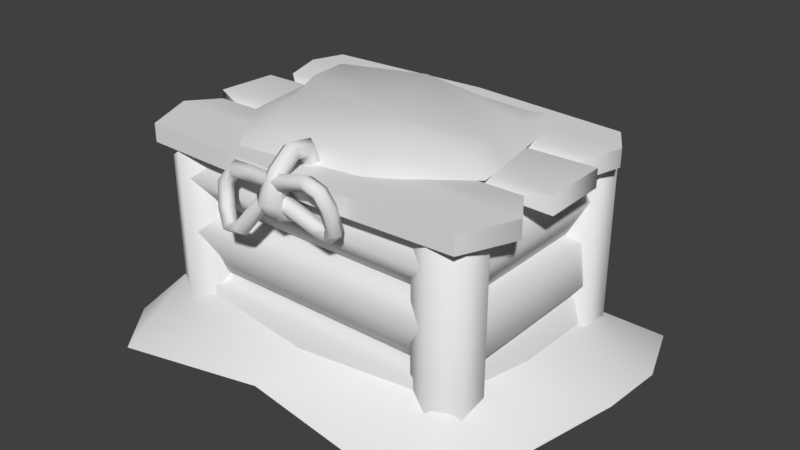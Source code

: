 # Source: tikiChest1.blend  (saved by Blender 2.80.75; exported with 4.5.12 LTS)
import bpy
from mathutils import Matrix  # noqa: F401  (used for matrix-valued properties, if any)

bpy.ops.wm.read_factory_settings(use_empty=True)
scene = bpy.context.scene
scene.name = 'Scene'

# ---- collections
col_collection_1 = bpy.data.collections.new('Collection 1'); scene.collection.children.link(col_collection_1)

# ---- materials (node trees are filled in below, after node groups)
mat_snow = bpy.data.materials.new('snow')
mat_snow.alpha_threshold = 0.0
mat_snow.use_transparent_shadow = False
mat_snow.roughness = 0.5
mat_tikichest0 = bpy.data.materials.new('tikiChest0')
mat_tikichest0.alpha_threshold = 0.0
mat_tikichest0.use_transparent_shadow = False
mat_tikichest0.roughness = 0.5
mat_tikichest0.line_color = (0.0, 0.0, 0.0, 1.0)

# ---- material node trees

# ---- world
world_world = bpy.data.worlds.new('World'); scene.world = world_world
world_world.color = (0.05088, 0.05088, 0.05088)
world_world.use_sun_shadow = False
world_world.sun_shadow_jitter_overblur = 0.0
world_world.cycles.sampling_method = 'MANUAL'

# ---- meshes
me_plane = bpy.data.meshes.new('Plane')
me_plane.from_pydata([(-1.075, -0.4479, 0.0), (-0.885, 1.105, 0.0), (1.053, 0.9997, 0.0), (-0.9846, 0.1577, 0.0), (-0.1601, -0.5522, 0.0), (1.149, 0.3378, 0.0), (-0.09085, 1.155, 0.0), (-1.071, -0.228, 0.0), (0.7311, -0.6772, 0.0), (1.17, 0.6711, 0.0), (-0.3563, 0.9605, 0.0), (-1.025, 0.8626, 0.0), (-0.8551, -0.7226, 0.0), (0.9746, -0.5152, 0.0), (0.4725, 1.002, 0.0), (0.0409, 0.7235, 0.2445), (-0.05591, -0.3474, 0.1638), (-0.8267, 0.2697, 0.1866), (0.7967, 0.1782, 0.1816), (0.7362, -0.3057, 0.2852), (-0.8012, -0.3165, 0.2926), (-0.7646, 0.751, 0.2558), (0.7526, 0.7256, 0.1914), (-0.7053, 0.5503, 1.057), (-0.7249, 0.7053, 1.057), (-0.2126, 0.7999, 1.057), (0.3425, 0.7699, 1.057), (0.5496, 0.6569, 1.057), (0.6291, 0.1982, 1.057), (0.6567, 0.01739, 1.057), (0.3712, -0.2018, 1.057), (0.2466, -0.2727, 1.057), (-0.3649, -0.3661, 1.057), (-0.6251, -0.01778, 1.057), (-0.617, 0.3674, 1.118), (-0.6339, 0.5765, 1.118), (-0.2069, 0.7282, 1.118), (0.3355, 0.6854, 1.083), (0.415, 0.6282, 1.062), (0.4837, 0.2623, 1.111), (0.5755, 0.03893, 1.118), (0.3334, -0.1552, 1.118), (0.2355, -0.2109, 1.118), (-0.292, -0.2388, 1.118), (-0.4715, 0.04411, 1.118), (-0.007114, 0.2138, 1.118), (0.4913, 0.7974, 1.057)], [], [(22, 9, 2, 14), (21, 15, 6, 10), (19, 13, 5, 18), (4, 8, 19, 16), (13, 19, 8), (7, 20, 17, 3), (0, 12, 20, 7), (12, 4, 16, 20), (11, 21, 10, 1), (3, 17, 21, 11), (15, 22, 14, 6), (18, 5, 9, 22), (23, 34, 35, 24), (30, 41, 42, 31), (27, 38, 39, 28), (24, 35, 36, 25), (31, 42, 43, 32), (28, 39, 40, 29), (25, 36, 37, 26), (32, 43, 44, 33), (29, 40, 41, 30), (46, 38, 27), (23, 33, 44, 34), (40, 45, 41), (34, 44, 45), (34, 45, 35), (41, 45, 42), (35, 45, 36), (42, 45, 43), (39, 45, 40), (43, 45, 44), (36, 39, 38, 37), (39, 36, 45), (26, 37, 38, 46)])
me_plane.polygons.foreach_set('use_smooth', [True] * 34)
me_plane.materials.append(mat_snow)
me_plane.use_remesh_preserve_volume = False
me_plane.use_remesh_preserve_attributes = False
me_plane.use_mirror_vertex_groups = False
me_plane.update()
me_plane_002 = bpy.data.meshes.new('Plane.002')
me_plane_002.from_pydata([(0.488, -0.2492, 0.0), (0.4704, 0.4705, 0.0), (0.4649, 0.2641, 0.02673), (0.4649, 0.2641, 0.01245), (0.5411, 0.2395, 0.03963), (0.5411, 0.2395, 0.0), (0.5442, 0.04656, 0.0), (0.5442, 0.04656, 0.03963), (0.488, -0.2492, 0.03963), (0.4577, 0.02195, 0.02673), (0.4704, 0.4705, 0.03963), (0.4577, 0.02195, 0.01245), (0.5002, 0.2891, 0.0), (0.5002, 0.2891, 0.03963), (0.4931, 0.0005835, 0.0), (0.4931, 0.0005835, 0.03963), (0.5251, 0.3805, 0.0), (0.5251, 0.3805, 0.03963), (0.5549, -0.0952, 0.0), (0.5549, -0.0952, 0.03963), (0.4104, -0.08432, -0.3502), (0.4104, -0.1326, -0.2688), (0.4104, -0.2107, -0.2999), (0.4104, -0.2107, -0.4005), (0.4104, -0.1326, -0.4315), (0.4104, -0.09244, -0.2639), (0.4104, -0.1771, -0.2713), (0.4104, -0.229, -0.1791), (0.4104, -0.1764, -0.1146), (0.4104, -0.09198, -0.167), (0.4104, -0.1867, -0.1186), (0.4104, -0.2326, -0.06166), (0.4104, -0.1684, 0.007303), (0.4104, -0.08284, -0.006801), (0.4104, -0.0943, -0.08467), (0.4078, -0.06763, -0.4207), (0.3307, -0.1121, -0.4207), (0.3307, -0.2011, -0.4207), (0.4078, -0.2456, -0.4207), (0.4848, -0.2011, -0.4207), (0.4848, -0.1121, -0.4207), (0.4078, -0.06763, -0.001862), (0.3307, -0.1121, -0.001862), (0.3307, -0.2011, -0.001862), (0.4078, -0.2456, -0.001862), (0.4848, -0.2011, -0.001862), (0.4848, -0.1121, -0.001862), (0.4104, 0.3878, -0.2775), (0.4104, 0.3404, -0.3583), (0.4104, 0.3876, -0.4211), (0.4104, 0.4642, -0.3702), (0.4104, 0.4643, -0.306), (0.4104, 0.4231, -0.2833), (0.4104, 0.345, -0.2503), (0.4104, 0.345, -0.1433), (0.4104, 0.4231, -0.1103), (0.4104, 0.4714, -0.1968), (0.4104, 0.3104, -0.04724), (0.4104, 0.3681, 0.01499), (0.4104, 0.4706, -0.02094), (0.4104, 0.4764, -0.1054), (0.4104, 0.3774, -0.1216), (0.4078, 0.4881, -0.4207), (0.3307, 0.4436, -0.4207), (0.3307, 0.3546, -0.4207), (0.4078, 0.3101, -0.4207), (0.4848, 0.3546, -0.4207), (0.4848, 0.4436, -0.4207), (0.4078, 0.4881, -0.001862), (0.3307, 0.4436, -0.001862), (0.3307, 0.3546, -0.001862), (0.4078, 0.3101, -0.001862), (0.4848, 0.3546, -0.001862), (0.4848, 0.4436, -0.001862), (0.4533, -0.1542, -0.2894), (0.358, -0.1542, -0.266), (0.3237, -0.1542, -0.3437), (0.3977, -0.1542, -0.4232), (0.4778, -0.1542, -0.3946), (0.4697, -0.1542, -0.2608), (0.3864, -0.1542, -0.2773), (0.324, -0.1542, -0.192), (0.3688, -0.1542, -0.1227), (0.4588, -0.1542, -0.1652), (0.4219, -0.1542, -0.1484), (0.3438, -0.1542, -0.1203), (0.3438, -0.1542, -0.02936), (0.4219, -0.1542, -0.001249), (0.4702, -0.1542, -0.07484), (0.4533, 0.4263, -0.2894), (0.358, 0.4263, -0.266), (0.3237, 0.4263, -0.3437), (0.3977, 0.4263, -0.4232), (0.4778, 0.4263, -0.3946), (0.4697, 0.4263, -0.2608), (0.3864, 0.4263, -0.2773), (0.324, 0.4263, -0.192), (0.3688, 0.4263, -0.1227), (0.4588, 0.4263, -0.1652), (0.4219, 0.4263, -0.1484), (0.3438, 0.4263, -0.1203), (0.3438, 0.4263, -0.02936), (0.4219, 0.4263, -0.001249), (0.4702, 0.4263, -0.07484), (-0.388, -0.1246, -0.3824), (0.388, -0.1246, -0.3824), (-0.388, 0.388, -0.3824), (0.388, 0.388, -0.3824), (-0.388, 0.2172, -0.3824), (-0.388, 0.04631, -0.3824), (0.388, 0.04631, -0.3824), (0.388, 0.2172, -0.3824), (-0.488, -0.2492, 0.0), (-0.4897, 0.4741, 0.0), (0.07975, -0.2655, 0.0), (0.0, 0.5046, 0.0), (-0.4486, 0.2285, 0.02673), (-0.003056, 0.2468, 0.01245), (-0.4486, 0.2285, 0.01245), (-0.003056, 0.2468, 0.02673), (-0.5248, 0.2039, 0.03963), (-0.5248, 0.2039, 0.0), (-0.5391, 0.03213, 0.0), (-0.5391, 0.03213, 0.03963), (-0.003056, 0.2222, 0.0), (0.02054, 0.0424, 0.0), (-0.003056, 0.2222, 0.03963), (0.02054, 0.0424, 0.03963), (-0.488, -0.2492, 0.03963), (-0.4526, 0.007513, 0.02673), (0.07975, -0.2655, 0.03963), (0.02054, 0.01778, 0.01245), (0.02054, 0.01778, 0.02673), (-0.4897, 0.4741, 0.03963), (-0.4526, 0.007513, 0.01245), (0.0, 0.5046, 0.03963), (-0.4839, 0.2535, 0.0), (-0.003056, 0.2718, 0.0), (-0.003056, 0.2718, 0.03963), (-0.4839, 0.2535, 0.03963), (-0.488, -0.01385, 0.0), (0.02054, -0.00358, 0.0), (-0.488, -0.01385, 0.03963), (0.02054, -0.00358, 0.03963), (-0.5251, 0.3805, 0.0), (0.0, 0.3805, 0.0), (0.0, 0.3805, 0.03963), (-0.5251, 0.3805, 0.03963), (-0.5549, -0.0952, 0.0), (0.0, -0.0952, 0.0), (-0.5549, -0.0952, 0.03963), (0.0, -0.0952, 0.03963), (-0.4104, -0.08432, -0.3502), (-0.4104, -0.1326, -0.2688), (-0.4104, -0.2107, -0.2999), (-0.4104, -0.2107, -0.4005), (-0.4104, -0.1326, -0.4315), (-0.4104, -0.09244, -0.2639), (-0.4104, -0.1771, -0.2713), (-0.4104, -0.229, -0.1791), (-0.4104, -0.1764, -0.1146), (-0.4104, -0.09198, -0.167), (-0.4104, -0.1867, -0.1186), (-0.4104, -0.2326, -0.06166), (-0.4104, -0.1684, 0.007303), (-0.4104, -0.08284, -0.006801), (-0.4104, -0.0943, -0.08467), (-0.4078, -0.06763, -0.4207), (-0.3307, -0.1121, -0.4207), (-0.3307, -0.2011, -0.4207), (-0.4078, -0.2456, -0.4207), (-0.4848, -0.2011, -0.4207), (-0.4848, -0.1121, -0.4207), (-0.4078, -0.06763, -0.001862), (-0.3307, -0.1121, -0.001862), (-0.3307, -0.2011, -0.001862), (-0.4078, -0.2456, -0.001862), (-0.4848, -0.2011, -0.001862), (-0.4848, -0.1121, -0.001862), (-0.4104, 0.3878, -0.2775), (-0.4104, 0.3404, -0.3583), (-0.4104, 0.3876, -0.4211), (-0.4104, 0.4642, -0.3702), (-0.4104, 0.4643, -0.306), (-0.4104, 0.4231, -0.2833), (-0.4104, 0.345, -0.2503), (-0.4104, 0.345, -0.1433), (-0.4104, 0.4231, -0.1103), (-0.4104, 0.4714, -0.1968), (-0.4104, 0.3104, -0.04724), (-0.4104, 0.3681, 0.01499), (-0.4104, 0.4706, -0.02094), (-0.4104, 0.4764, -0.1054), (-0.4104, 0.3774, -0.1216), (-0.4078, 0.4881, -0.4207), (-0.3307, 0.4436, -0.4207), (-0.3307, 0.3546, -0.4207), (-0.4078, 0.3101, -0.4207), (-0.4848, 0.3546, -0.4207), (-0.4848, 0.4436, -0.4207), (-0.4078, 0.4881, -0.001862), (-0.3307, 0.4436, -0.001862), (-0.3307, 0.3546, -0.001862), (-0.4078, 0.3101, -0.001862), (-0.4848, 0.3546, -0.001862), (-0.4848, 0.4436, -0.001862), (-0.4533, -0.1542, -0.2894), (-0.358, -0.1542, -0.266), (-0.3237, -0.1542, -0.3437), (-0.3977, -0.1542, -0.4232), (-0.4778, -0.1542, -0.3946), (-0.4697, -0.1542, -0.2608), (-0.3864, -0.1542, -0.2773), (-0.324, -0.1542, -0.192), (-0.3688, -0.1542, -0.1227), (-0.4588, -0.1542, -0.1652), (-0.4219, -0.1542, -0.1484), (-0.3438, -0.1542, -0.1203), (-0.3438, -0.1542, -0.02936), (-0.4219, -0.1542, -0.001249), (-0.4702, -0.1542, -0.07484), (-0.4533, 0.4263, -0.2894), (-0.358, 0.4263, -0.266), (-0.3237, 0.4263, -0.3437), (-0.3977, 0.4263, -0.4232), (-0.4778, 0.4263, -0.3946), (-0.4697, 0.4263, -0.2608), (-0.3864, 0.4263, -0.2773), (-0.324, 0.4263, -0.192), (-0.3688, 0.4263, -0.1227), (-0.4588, 0.4263, -0.1652), (-0.4219, 0.4263, -0.1484), (-0.3438, 0.4263, -0.1203), (-0.3438, 0.4263, -0.02936), (-0.4219, 0.4263, -0.001249), (-0.4702, 0.4263, -0.07484), (-0.01053, -0.2026, -0.07177), (-0.03324, -0.1998, -0.05691), (-0.02135, -0.1956, -0.0362), (0.008707, -0.1959, -0.03825), (0.01539, -0.2003, -0.06024), (-0.006282, -0.1317, 0.01695), (-0.02975, -0.1507, 0.01663), (-0.01895, -0.1788, 0.01547), (0.01118, -0.1772, 0.01508), (0.01901, -0.1481, 0.016), (0.01607, -0.281, -0.03896), (0.0342, -0.3155, 0.0004242), (0.02029, -0.2371, 0.08358), (0.02044, -0.1779, 0.07661), (-0.004653, -0.1671, 0.08632), (-0.004832, -0.2423, 0.0956), (-0.009038, -0.3426, -0.0006422), (-0.009767, -0.2913, -0.04781), (-0.02084, -0.261, -0.02013), (-0.02908, -0.2629, 0.005267), (-0.018, -0.2268, 0.06205), (-0.0179, -0.1979, 0.05946), (0.01225, -0.1969, 0.06001), (0.01215, -0.2276, 0.06284), (0.02181, -0.2662, 0.004077), (0.009231, -0.2622, -0.02186), (-0.02835, -0.1795, 0.07572), (-0.0285, -0.2359, 0.08229), (-0.04814, -0.31, 0.002351), (-0.03258, -0.2789, -0.03617), (0.01914, -0.2867, 0.05342), (-0.00615, -0.2996, 0.0611), (-0.01883, -0.2614, 0.0402), (0.01131, -0.2631, 0.0405), (-0.02961, -0.284, 0.05293), (0.01447, -0.2859, -0.01945), (0.01524, -0.2662, -0.00706), (0.02072, -0.2755, 0.01046), (0.02335, -0.3009, 0.008896), (0.01948, -0.3073, -0.009591), (-0.03534, -0.2899, -0.03105), (-0.04907, -0.2704, -0.02397), (-0.06483, -0.2798, -0.01048), (-0.06084, -0.305, -0.009218), (-0.04262, -0.3112, -0.02193), (-0.1828, -0.2878, -0.011), (-0.2082, -0.2894, -0.009358), (-0.08638, -0.2776, 0.0434), (-0.1987, -0.2504, -0.01699), (-0.1769, -0.2637, -0.01572), (-0.2181, -0.2664, -0.01306), (-0.1671, -0.3062, -0.05), (-0.1185, -0.3222, -0.06701), (-0.1785, -0.2717, -0.06497), (-0.1039, -0.2899, -0.0831), (-0.1014, -0.331, -0.07983), (-0.1898, -0.3105, -0.05832), (-0.12, -0.2968, -0.06903), (-0.1601, -0.2822, -0.05411), (-0.09243, -0.311, -0.08977), (-0.1968, -0.2892, -0.06757), (-0.08928, -0.2998, 0.03398), (-0.08728, -0.295, 0.01505), (0.1444, -0.3205, 0.0435), (-0.08315, -0.27, 0.01277), (-0.0826, -0.2592, 0.03029), (0.1618, -0.3324, 0.05438), (0.1629, -0.2922, 0.06154), (0.1451, -0.2956, 0.04792), (0.1732, -0.3149, 0.06554), (0.1712, -0.2939, -0.03418), (0.1045, -0.2892, -0.0437), (0.1512, -0.2631, -0.01983), (0.1128, -0.2593, -0.02298), (0.187, -0.2738, -0.03328), (0.09568, -0.2671, -0.05082), (0.1151, -0.2843, -0.02649), (0.1491, -0.2873, -0.02586), (0.1008, -0.2486, -0.03802), (0.1746, -0.2547, -0.02441), (-0.003519, -0.3027, 0.01848), (-0.005778, -0.2679, 0.03536), (-0.008282, -0.3092, 0.03682), (-0.009678, -0.2877, 0.04725), (-0.001971, -0.2772, 0.01758), (0.1131, -0.3305, 0.06546), (0.1218, -0.2952, 0.05054), (0.118, -0.3203, 0.04814), (0.1138, -0.3117, 0.07856), (0.1192, -0.2899, 0.06934), (0.1779, -0.3191, 0.01981), (0.1549, -0.2857, 0.02601), (0.1935, -0.3005, 0.02595), (0.154, -0.31, 0.01985), (0.1793, -0.2799, 0.02978), (0.1411, -0.2848, -0.05294), (0.1394, -0.2571, -0.02975), (0.1427, -0.2614, -0.06075), (0.139, -0.2821, -0.03379), (0.1417, -0.2443, -0.04641), (-0.1446, -0.3195, -0.07231), (-0.148, -0.2871, -0.09164), (-0.1577, -0.3271, -0.08791), (-0.1386, -0.2948, -0.07462), (-0.1598, -0.3071, -0.09985), (-0.1596, -0.2848, 0.008358), (-0.1693, -0.2864, 0.02618), (-0.1616, -0.2465, 0.02016), (-0.1547, -0.2602, 0.004638), (-0.1706, -0.2627, 0.03347)], [], [(145, 115, 1, 16), (16, 1, 10, 17), (5, 3, 2, 4), (141, 131, 11, 14), (1, 115, 135, 10), (114, 0, 8, 130), (126, 127, 7, 4), (124, 117, 3, 5), (131, 125, 6, 11), (119, 126, 4, 2), (146, 138, 13, 17), (6, 5, 4, 7), (11, 6, 7, 9), (14, 11, 9, 15), (151, 130, 8, 19), (127, 132, 9, 7), (138, 119, 2, 13), (125, 124, 5, 6), (3, 12, 13, 2), (117, 137, 12, 3), (132, 143, 15, 9), (18, 14, 15, 19), (149, 141, 14, 18), (135, 146, 17, 10), (12, 16, 17, 13), (137, 145, 16, 12), (114, 149, 18, 0), (0, 18, 19, 8), (143, 151, 19, 15), (152, 20, 24, 156), (155, 23, 22, 154), (161, 29, 25, 157), (156, 24, 23, 155), (154, 22, 21, 153), (159, 27, 28, 160), (166, 34, 30, 162), (180, 48, 47, 179), (157, 25, 26, 158), (163, 31, 32, 164), (158, 26, 27, 159), (165, 33, 34, 166), (162, 30, 31, 163), (164, 32, 33, 165), (160, 28, 29, 161), (40, 46, 45, 39), (38, 44, 43, 37), (36, 42, 41, 35), (35, 41, 46, 40), (39, 45, 44, 38), (37, 43, 42, 36), (42, 43, 44, 41), (45, 46, 41, 44), (179, 47, 51, 183), (182, 50, 49, 181), (188, 56, 52, 184), (183, 51, 50, 182), (181, 49, 48, 180), (186, 54, 55, 187), (193, 61, 57, 189), (184, 52, 53, 185), (190, 58, 59, 191), (185, 53, 54, 186), (192, 60, 61, 193), (189, 57, 58, 190), (191, 59, 60, 192), (187, 55, 56, 188), (67, 73, 72, 66), (65, 71, 70, 64), (63, 69, 68, 62), (62, 68, 73, 67), (66, 72, 71, 65), (64, 70, 69, 63), (69, 70, 71, 68), (72, 73, 68, 71), (75, 74, 89, 90), (80, 81, 96, 95), (76, 75, 90, 91), (81, 82, 97, 96), (77, 76, 91, 92), (82, 83, 98, 97), (78, 77, 92, 93), (79, 80, 95, 94), (74, 78, 93, 89), (88, 84, 99, 103), (86, 87, 102, 101), (87, 88, 103, 102), (85, 86, 101, 100), (84, 85, 100, 99), (83, 79, 94, 98), (108, 111, 107, 106), (104, 105, 110, 109), (109, 110, 111, 108), (145, 144, 113, 115), (144, 147, 133, 113), (121, 120, 116, 118), (141, 140, 134, 131), (113, 133, 135, 115), (114, 130, 128, 112), (126, 120, 123, 127), (124, 121, 118, 117), (131, 134, 122, 125), (119, 116, 120, 126), (146, 147, 139, 138), (122, 123, 120, 121), (134, 129, 123, 122), (140, 142, 129, 134), (151, 150, 128, 130), (127, 123, 129, 132), (138, 139, 116, 119), (125, 122, 121, 124), (118, 116, 139, 136), (117, 118, 136, 137), (132, 129, 142, 143), (148, 150, 142, 140), (149, 148, 140, 141), (135, 133, 147, 146), (136, 139, 147, 144), (137, 136, 144, 145), (114, 112, 148, 149), (112, 128, 150, 148), (143, 142, 150, 151), (172, 171, 177, 178), (170, 169, 175, 176), (168, 167, 173, 174), (167, 172, 178, 173), (171, 170, 176, 177), (169, 168, 174, 175), (174, 173, 176, 175), (177, 176, 173, 178), (199, 198, 204, 205), (197, 196, 202, 203), (195, 194, 200, 201), (194, 199, 205, 200), (198, 197, 203, 204), (196, 195, 201, 202), (201, 200, 203, 202), (204, 203, 200, 205), (207, 222, 221, 206), (212, 227, 228, 213), (208, 223, 222, 207), (213, 228, 229, 214), (209, 224, 223, 208), (214, 229, 230, 215), (210, 225, 224, 209), (211, 226, 227, 212), (206, 221, 225, 210), (220, 235, 231, 216), (218, 233, 234, 219), (219, 234, 235, 220), (217, 232, 233, 218), (216, 231, 232, 217), (215, 230, 226, 211), (250, 249, 245, 241), (258, 257, 243, 244), (262, 250, 241, 242), (249, 258, 244, 245), (257, 262, 242, 243), (238, 237, 265, 254), (254, 265, 264, 255), (268, 270, 263, 256), (256, 263, 262, 257), (240, 239, 261, 246), (246, 261, 260, 247), (266, 269, 259, 248), (248, 259, 258, 249), (237, 236, 253, 265), (265, 253, 252, 264), (270, 267, 251, 263), (263, 251, 250, 262), (239, 238, 254, 261), (261, 254, 255, 260), (269, 268, 256, 259), (259, 256, 257, 258), (236, 240, 246, 253), (253, 246, 247, 252), (267, 266, 248, 251), (251, 248, 249, 250), (252, 247, 266, 267), (260, 255, 268, 269), (264, 252, 267, 270), (247, 260, 269, 266), (255, 264, 270, 268), (291, 280, 279, 288), (293, 278, 277, 290), (295, 276, 280, 291), (288, 279, 278, 293), (282, 292, 287, 281), (317, 301, 283, 319), (329, 327, 308, 313), (319, 283, 297, 318), (343, 284, 286, 345), (328, 326, 306, 310), (325, 317, 319, 324), (341, 281, 285, 344), (327, 330, 315, 308), (320, 300, 301, 317), (345, 286, 282, 342), (306, 326, 329, 313), (344, 285, 284, 343), (337, 290, 295, 340), (284, 289, 296, 286), (336, 288, 293, 339), (281, 287, 294, 285), (340, 295, 291, 338), (286, 296, 292, 282), (339, 293, 290, 337), (285, 294, 289, 284), (338, 291, 288, 336), (319, 318, 321, 324), (316, 298, 300, 320), (320, 317, 325, 322), (326, 302, 299, 329), (318, 297, 298, 316), (327, 304, 303, 330), (318, 316, 323, 321), (328, 305, 302, 326), (329, 299, 304, 327), (330, 303, 305, 328), (342, 282, 281, 341), (290, 277, 276, 295), (331, 306, 313, 334), (275, 307, 312, 274), (332, 308, 315, 335), (273, 309, 314, 272), (333, 310, 306, 331), (271, 311, 307, 275), (334, 313, 308, 332), (274, 312, 309, 273), (335, 315, 310, 333), (304, 322, 325, 303), (305, 324, 321, 302), (303, 325, 324, 305), (299, 323, 322, 304), (302, 321, 323, 299), (314, 335, 333, 311), (312, 334, 332, 309), (311, 333, 331, 307), (309, 332, 335, 314), (307, 331, 334, 312), (292, 338, 336, 287), (294, 339, 337, 289), (296, 340, 338, 292), (287, 336, 339, 294), (289, 337, 340, 296), (297, 342, 341, 298), (300, 344, 343, 301), (283, 345, 342, 297), (298, 341, 344, 300), (301, 343, 345, 283), (323, 316, 320, 322), (272, 314, 311, 271), (275, 280, 276, 271), (274, 279, 280, 275), (273, 278, 279, 274), (272, 277, 278, 273), (271, 276, 277, 272), (330, 328, 310, 315), (153, 21, 20, 152)])
me_plane_002.polygons.foreach_set('use_smooth', [True] * 258)
_k = set([(0, 8), (0, 18), (0, 114), (1, 10), (1, 16), (1, 115), (2, 3), (2, 4), (2, 13), (2, 119), (3, 5), (3, 12), (4, 7), (5, 6), (6, 11), (7, 9), (8, 19), (8, 130), (9, 11), (9, 15), (9, 132), (10, 17), (10, 135), (11, 14), (12, 16), (13, 17), (14, 18), (15, 19), (112, 114), (112, 128), (112, 148), (113, 115), (113, 133), (113, 144), (116, 118), (116, 119), (116, 120), (116, 139), (118, 121), (118, 136), (120, 123), (121, 122), (122, 134), (123, 129), (128, 130), (128, 150), (129, 132), (129, 134), (129, 142), (133, 135), (133, 147), (134, 140), (136, 144), (139, 147), (140, 148), (142, 150)])
me_plane_002.attributes.new('sharp_edge', 'BOOLEAN', 'EDGE').data.foreach_set('value', [ (min(e.vertices), max(e.vertices)) in _k for e in me_plane_002.edges])
_uv = me_plane_002.uv_layers.new(name='UVMap')
_uv.uv.foreach_set('vector', [0.3656, 0.1243, 0.3584, 0.1236, 0.3631, 0.1018, 0.3671, 0.1, 0.3671, 0.1, 0.3631, 0.1018, 0.3615, 0.1006, 0.3667, 0.09783, 0.313, 0.424, 0.3154, 0.426, 0.315, 0.4266, 0.3115, 0.4249, 0.4058, 0.661, 0.4057, 0.6622, 0.384, 0.6591, 0.3829, 0.6576, 0.3631, 0.1018, 0.3584, 0.1236, 0.3565, 0.1234, 0.3615, 0.1006, 0.4038, 0.6458, 0.3842, 0.6468, 0.3826, 0.6449, 0.4039, 0.6434, 0.1122, 0.6208, 0.1141, 0.6042, 0.1624, 0.6038, 0.1624, 0.6216, 0.3391, 0.4282, 0.339, 0.4296, 0.3154, 0.426, 0.313, 0.424, 0.3389, 0.415, 0.3388, 0.4164, 0.3133, 0.4174, 0.3166, 0.4158, 0.1122, 0.6234, 0.1122, 0.6208, 0.1624, 0.6216, 0.1554, 0.6243, 0.12, 0.8482, 0.1194, 0.8391, 0.1619, 0.8389, 0.1643, 0.8465, 0.3133, 0.4174, 0.313, 0.424, 0.3115, 0.4249, 0.3115, 0.4162, 0.3166, 0.4158, 0.3133, 0.4174, 0.3115, 0.4162, 0.3164, 0.415, 0.3829, 0.6576, 0.384, 0.6591, 0.3836, 0.6597, 0.3815, 0.6587, 0.1218, 0.3274, 0.1314, 0.3064, 0.1817, 0.3079, 0.1901, 0.3268, 0.1141, 0.6042, 0.1141, 0.6016, 0.1544, 0.6014, 0.1624, 0.6038, 0.1194, 0.8391, 0.1193, 0.8367, 0.1588, 0.8366, 0.1619, 0.8389, 0.3388, 0.4164, 0.3391, 0.4282, 0.313, 0.424, 0.3133, 0.4174, 0.3724, 0.1024, 0.3709, 0.1011, 0.3721, 0.09934, 0.3731, 0.102, 0.3731, 0.1252, 0.3717, 0.1251, 0.3709, 0.1011, 0.3724, 0.1024, 0.1244, 0.3418, 0.1244, 0.3387, 0.1826, 0.3386, 0.1783, 0.3418, 0.3814, 0.6532, 0.3829, 0.6576, 0.3815, 0.6587, 0.3793, 0.6533, 0.4073, 0.6561, 0.4058, 0.661, 0.3829, 0.6576, 0.3814, 0.6532, 0.1204, 0.8587, 0.12, 0.8482, 0.1643, 0.8465, 0.16, 0.8543, 0.3709, 0.1011, 0.3671, 0.1, 0.3667, 0.09783, 0.3721, 0.09934, 0.3717, 0.1251, 0.3656, 0.1243, 0.3671, 0.1, 0.3709, 0.1011, 0.4038, 0.6458, 0.4073, 0.6561, 0.3814, 0.6532, 0.3842, 0.6468, 0.3842, 0.6468, 0.3814, 0.6532, 0.3793, 0.6533, 0.3826, 0.6449, 0.1244, 0.3387, 0.1218, 0.3274, 0.1901, 0.3268, 0.1826, 0.3386, 0.08689, 0.8912, 0.1076, 0.9261, 0.07573, 0.9143, 0.1077, 0.8833, 0.1156, 0.8996, 0.07573, 0.8877, 0.1095, 0.8773, 0.1004, 0.919, 0.1025, 0.6135, 0.1092, 0.6435, 0.08866, 0.6277, 0.1191, 0.6123, 0.1077, 0.8833, 0.07573, 0.9143, 0.07573, 0.8877, 0.1156, 0.8996, 0.1004, 0.919, 0.1095, 0.8773, 0.1253, 0.9009, 0.08299, 0.9135, 0.1052, 0.6367, 0.1223, 0.6088, 0.1282, 0.6285, 0.09449, 0.6295, 0.139, 0.3481, 0.1253, 0.3718, 0.1253, 0.3469, 0.1497, 0.3621, 0.1656, 0.6039, 0.1463, 0.6236, 0.1615, 0.6169, 0.1426, 0.5995, 0.1191, 0.6123, 0.08866, 0.6277, 0.09425, 0.6088, 0.121, 0.6255, 0.144, 0.3711, 0.1409, 0.3418, 0.1549, 0.3587, 0.1286, 0.3642, 0.121, 0.6255, 0.09425, 0.6088, 0.1223, 0.6088, 0.1052, 0.6367, 0.1271, 0.3499, 0.1417, 0.376, 0.1253, 0.3718, 0.139, 0.3481, 0.1497, 0.3621, 0.1253, 0.3469, 0.1409, 0.3418, 0.144, 0.3711, 0.1286, 0.3642, 0.1549, 0.3587, 0.1417, 0.376, 0.1271, 0.3499, 0.09449, 0.6295, 0.1282, 0.6285, 0.1092, 0.6435, 0.1025, 0.6135, 0.1476, 0.1084, 0.1483, 0.114, 0.1493, 0.1127, 0.1442, 0.1105, 0.1442, 0.1146, 0.1486, 0.1113, 0.1469, 0.111, 0.1476, 0.1166, 0.1511, 0.1145, 0.1459, 0.1123, 0.1467, 0.1137, 0.1511, 0.1104, 0.1511, 0.1104, 0.1467, 0.1137, 0.1483, 0.114, 0.1476, 0.1084, 0.1442, 0.1105, 0.1493, 0.1127, 0.1486, 0.1113, 0.1442, 0.1146, 0.1476, 0.1166, 0.1469, 0.111, 0.1459, 0.1123, 0.1511, 0.1145, 0.1459, 0.1123, 0.1469, 0.111, 0.1486, 0.1113, 0.1467, 0.1137, 0.1493, 0.1127, 0.1483, 0.114, 0.1467, 0.1137, 0.1486, 0.1113, 0.1426, 0.5995, 0.1615, 0.6169, 0.1604, 0.6028, 0.1344, 0.6164, 0.1424, 0.6281, 0.1514, 0.6006, 0.1394, 0.613, 0.1656, 0.6225, 0.1017, 0.8224, 0.1395, 0.8863, 0.0795, 0.8636, 0.1402, 0.8078, 0.1344, 0.6164, 0.1604, 0.6028, 0.1514, 0.6006, 0.1424, 0.6281, 0.1656, 0.6225, 0.1394, 0.613, 0.1463, 0.6236, 0.1656, 0.6039, 0.1247, 0.8732, 0.1444, 0.7967, 0.1722, 0.8391, 0.09423, 0.864, 0.1988, 0.3741, 0.2054, 0.4048, 0.2122, 0.3891, 0.1793, 0.3887, 0.1402, 0.8078, 0.0795, 0.8636, 0.0795, 0.8167, 0.1534, 0.8362, 0.1833, 0.4089, 0.2023, 0.3805, 0.1851, 0.3911, 0.2127, 0.4089, 0.1534, 0.8362, 0.0795, 0.8167, 0.1444, 0.7967, 0.1247, 0.8732, 0.2192, 0.3901, 0.1886, 0.4034, 0.2054, 0.4048, 0.1988, 0.3741, 0.1793, 0.3887, 0.2122, 0.3891, 0.2023, 0.3805, 0.1833, 0.4089, 0.2127, 0.4089, 0.1851, 0.3911, 0.1886, 0.4034, 0.2192, 0.3901, 0.09423, 0.864, 0.1722, 0.8391, 0.1395, 0.8863, 0.1017, 0.8224, 0.1806, 0.1067, 0.1813, 0.1123, 0.1823, 0.111, 0.1771, 0.1088, 0.1771, 0.1129, 0.1815, 0.1096, 0.1799, 0.1094, 0.1806, 0.1149, 0.1841, 0.1128, 0.1789, 0.1106, 0.1797, 0.1121, 0.1841, 0.1087, 0.1841, 0.1087, 0.1797, 0.1121, 0.1813, 0.1123, 0.1806, 0.1067, 0.1771, 0.1088, 0.1823, 0.111, 0.1815, 0.1096, 0.1771, 0.1129, 0.1806, 0.1149, 0.1799, 0.1094, 0.1789, 0.1106, 0.1841, 0.1128, 0.1789, 0.1106, 0.1799, 0.1094, 0.1815, 0.1096, 0.1797, 0.1121, 0.1823, 0.111, 0.1813, 0.1123, 0.1797, 0.1121, 0.1815, 0.1096, 0.12, 0.3651, 0.1317, 0.364, 0.1129, 0.349, 0.1297, 0.3398, 0.05346, 0.5714, 0.04247, 0.5882, 0.074, 0.5669, 0.074, 0.6011, 0.1176, 0.3564, 0.12, 0.3651, 0.1297, 0.3398, 0.1439, 0.3503, 0.04247, 0.5882, 0.05027, 0.5988, 0.04978, 0.5604, 0.074, 0.5669, 0.1287, 0.348, 0.1176, 0.3564, 0.1439, 0.3503, 0.1355, 0.3729, 0.05027, 0.5988, 0.06665, 0.5899, 0.03148, 0.5837, 0.04978, 0.5604, 0.1369, 0.3519, 0.1287, 0.348, 0.1355, 0.3729, 0.1189, 0.3729, 0.06719, 0.5728, 0.05346, 0.5714, 0.074, 0.6011, 0.05099, 0.6085, 0.1317, 0.364, 0.1369, 0.3519, 0.1189, 0.3729, 0.1129, 0.349, 0.1868, 0.8802, 0.1848, 0.8681, 0.1732, 0.8918, 0.1607, 0.8756, 0.1677, 0.8765, 0.1754, 0.8849, 0.1726, 0.8587, 0.1913, 0.8633, 0.1754, 0.8849, 0.1868, 0.8802, 0.1607, 0.8756, 0.1726, 0.8587, 0.174, 0.8649, 0.1677, 0.8765, 0.1913, 0.8633, 0.1913, 0.8851, 0.1848, 0.8681, 0.174, 0.8649, 0.1913, 0.8851, 0.1732, 0.8918, 0.06665, 0.5899, 0.06719, 0.5728, 0.05099, 0.6085, 0.03148, 0.5837, 0.48, 0.4505, 0.4859, 0.4505, 0.4859, 0.4518, 0.48, 0.4518, 0.3481, 0.1276, 0.3637, 0.1276, 0.3637, 0.1311, 0.3481, 0.1311, 0.3734, 0.6022, 0.3816, 0.6022, 0.3816, 0.604, 0.3734, 0.604, 0.3656, 0.1243, 0.3622, 0.1485, 0.3586, 0.1464, 0.3584, 0.1236, 0.3622, 0.1485, 0.3615, 0.1507, 0.3568, 0.1474, 0.3586, 0.1464, 0.3647, 0.4271, 0.3661, 0.4282, 0.3622, 0.4292, 0.3619, 0.4285, 0.4058, 0.661, 0.4303, 0.6604, 0.4289, 0.6616, 0.4057, 0.6622, 0.3586, 0.1464, 0.3568, 0.1474, 0.3565, 0.1234, 0.3584, 0.1236, 0.4038, 0.6458, 0.4039, 0.6434, 0.4318, 0.649, 0.4301, 0.6507, 0.1122, 0.6208, 0.06405, 0.6199, 0.06248, 0.6041, 0.1141, 0.6042, 0.3391, 0.4282, 0.3647, 0.4271, 0.3619, 0.4285, 0.339, 0.4296, 0.3389, 0.415, 0.3621, 0.4191, 0.3649, 0.4212, 0.3388, 0.4164, 0.1122, 0.6234, 0.07111, 0.6224, 0.06405, 0.6199, 0.1122, 0.6208, 0.12, 0.8482, 0.07573, 0.85, 0.07878, 0.8391, 0.1194, 0.8391, 0.3649, 0.4212, 0.3669, 0.4203, 0.3661, 0.4282, 0.3647, 0.4271, 0.3621, 0.4191, 0.3624, 0.4184, 0.3669, 0.4203, 0.3649, 0.4212, 0.4303, 0.6604, 0.4314, 0.6617, 0.4293, 0.6622, 0.4289, 0.6616, 0.1218, 0.3274, 0.0534, 0.3281, 0.06146, 0.309, 0.1314, 0.3064, 0.1141, 0.6042, 0.06248, 0.6041, 0.07042, 0.6014, 0.1141, 0.6016, 0.1194, 0.8391, 0.07878, 0.8391, 0.08168, 0.8366, 0.1193, 0.8367, 0.3388, 0.4164, 0.3649, 0.4212, 0.3647, 0.4271, 0.3391, 0.4282, 0.3697, 0.1469, 0.3703, 0.1474, 0.3688, 0.1498, 0.368, 0.1479, 0.3731, 0.1252, 0.3697, 0.1469, 0.368, 0.1479, 0.3717, 0.1251, 0.1244, 0.3418, 0.06613, 0.3411, 0.06175, 0.338, 0.1244, 0.3387, 0.4323, 0.6569, 0.4343, 0.6573, 0.4314, 0.6617, 0.4303, 0.6604, 0.4073, 0.6561, 0.4323, 0.6569, 0.4303, 0.6604, 0.4058, 0.661, 0.1204, 0.8587, 0.07901, 0.8577, 0.07573, 0.85, 0.12, 0.8482, 0.368, 0.1479, 0.3688, 0.1498, 0.3615, 0.1507, 0.3622, 0.1485, 0.3717, 0.1251, 0.368, 0.1479, 0.3622, 0.1485, 0.3656, 0.1243, 0.4038, 0.6458, 0.4301, 0.6507, 0.4323, 0.6569, 0.4073, 0.6561, 0.4301, 0.6507, 0.4318, 0.649, 0.4343, 0.6573, 0.4323, 0.6569, 0.1244, 0.3387, 0.06175, 0.338, 0.0534, 0.3281, 0.1218, 0.3274, 0.1166, 0.1015, 0.1196, 0.09622, 0.1225, 0.1015, 0.1226, 0.1016, 0.1257, 0.09624, 0.1287, 0.1015, 0.1227, 0.1014, 0.1226, 0.1014, 0.1257, 0.1067, 0.1196, 0.1067, 0.1227, 0.1016, 0.1228, 0.1015, 0.1196, 0.1067, 0.1166, 0.1015, 0.1226, 0.1016, 0.1227, 0.1016, 0.1196, 0.09622, 0.1257, 0.09624, 0.1226, 0.1014, 0.1225, 0.1015, 0.1287, 0.1015, 0.1257, 0.1067, 0.1228, 0.1015, 0.1227, 0.1014, 0.1228, 0.1015, 0.1227, 0.1016, 0.1226, 0.1014, 0.1227, 0.1014, 0.1225, 0.1015, 0.1226, 0.1014, 0.1227, 0.1016, 0.1226, 0.1016, 0.05371, 0.09622, 0.05896, 0.09928, 0.05371, 0.1022, 0.05357, 0.1022, 0.05893, 0.1054, 0.05369, 0.1084, 0.05383, 0.1024, 0.05384, 0.1022, 0.04846, 0.1053, 0.04846, 0.09927, 0.05357, 0.1024, 0.0537, 0.1025, 0.04846, 0.09927, 0.05371, 0.09622, 0.05357, 0.1022, 0.05357, 0.1024, 0.05896, 0.09928, 0.05893, 0.1054, 0.05384, 0.1022, 0.05371, 0.1022, 0.05369, 0.1084, 0.04846, 0.1053, 0.0537, 0.1025, 0.05383, 0.1024, 0.0537, 0.1025, 0.05357, 0.1024, 0.05384, 0.1022, 0.05383, 0.1024, 0.05371, 0.1022, 0.05384, 0.1022, 0.05357, 0.1024, 0.05357, 0.1022, 0.1511, 0.3475, 0.1608, 0.3729, 0.1439, 0.3637, 0.1628, 0.3487, 0.1273, 0.8728, 0.1269, 0.8747, 0.1276, 0.8739, 0.1257, 0.8734, 0.1487, 0.3563, 0.175, 0.3624, 0.1608, 0.3729, 0.1511, 0.3475, 0.1257, 0.8734, 0.1276, 0.8739, 0.1272, 0.8733, 0.1257, 0.8747, 0.1598, 0.3647, 0.1665, 0.3398, 0.175, 0.3624, 0.1487, 0.3563, 0.1257, 0.8747, 0.1272, 0.8733, 0.1263, 0.8736, 0.1273, 0.8752, 0.168, 0.3608, 0.15, 0.3398, 0.1665, 0.3398, 0.1598, 0.3647, 0.1281, 0.8739, 0.1261, 0.8745, 0.1269, 0.8747, 0.1273, 0.8728, 0.1628, 0.3487, 0.1439, 0.3637, 0.15, 0.3398, 0.168, 0.3608, 0.1437, 0.551, 0.1176, 0.5557, 0.1301, 0.5394, 0.1417, 0.5632, 0.1246, 0.5547, 0.1482, 0.5679, 0.1295, 0.5725, 0.1323, 0.5463, 0.1323, 0.5463, 0.1295, 0.5725, 0.1176, 0.5557, 0.1437, 0.551, 0.1309, 0.5663, 0.1482, 0.5461, 0.1482, 0.5679, 0.1246, 0.5547, 0.1417, 0.5632, 0.1301, 0.5394, 0.1482, 0.5461, 0.1309, 0.5663, 0.1273, 0.8752, 0.1263, 0.8736, 0.1261, 0.8745, 0.1281, 0.8739, 0.6127, 0.09829, 0.613, 0.1064, 0.6667, 0.0725, 0.6667, 0.1261, 0.6202, 0.1096, 0.6284, 0.09976, 0.575, 0.1155, 0.6047, 0.05114, 0.6199, 0.0941, 0.6127, 0.09829, 0.6667, 0.1261, 0.6225, 0.1552, 0.613, 0.1064, 0.6202, 0.1096, 0.6047, 0.05114, 0.6667, 0.0725, 0.6284, 0.09976, 0.6199, 0.0941, 0.6225, 0.1552, 0.575, 0.1155, 0.6207, 0.1032, 0.6207, 0.1032, 0.6207, 0.1032, 0.6207, 0.1032, 0.6207, 0.1032, 0.6207, 0.1032, 0.6207, 0.1032, 0.6207, 0.1032, 0.6208, 0.1032, 0.6207, 0.1031, 0.6206, 0.1038, 0.6199, 0.1035, 0.6199, 0.1035, 0.6206, 0.1038, 0.6199, 0.0941, 0.6284, 0.09976, 0.6207, 0.1032, 0.6207, 0.1032, 0.6207, 0.1032, 0.6207, 0.1032, 0.6207, 0.1032, 0.6207, 0.1032, 0.6207, 0.1032, 0.6207, 0.1032, 0.6206, 0.1032, 0.6207, 0.1033, 0.6204, 0.1022, 0.6212, 0.1029, 0.6212, 0.1029, 0.6204, 0.1022, 0.6202, 0.1096, 0.613, 0.1064, 0.6207, 0.1032, 0.6207, 0.1032, 0.6207, 0.1032, 0.6207, 0.1032, 0.6207, 0.1032, 0.6207, 0.1032, 0.6207, 0.1032, 0.6207, 0.1032, 0.6207, 0.1031, 0.6206, 0.1032, 0.6212, 0.1035, 0.6206, 0.1038, 0.6206, 0.1038, 0.6212, 0.1035, 0.6127, 0.09829, 0.6199, 0.0941, 0.6207, 0.1032, 0.6207, 0.1032, 0.6207, 0.1032, 0.6207, 0.1032, 0.6207, 0.1032, 0.6207, 0.1032, 0.6207, 0.1032, 0.6207, 0.1032, 0.6207, 0.1033, 0.6208, 0.1032, 0.6199, 0.1035, 0.6204, 0.1022, 0.6204, 0.1022, 0.6199, 0.1035, 0.6284, 0.09976, 0.6202, 0.1096, 0.6207, 0.1032, 0.6207, 0.1032, 0.6207, 0.1032, 0.6207, 0.1032, 0.6207, 0.1032, 0.6207, 0.1032, 0.6207, 0.1032, 0.6207, 0.1032, 0.6206, 0.1032, 0.6206, 0.1032, 0.6212, 0.1029, 0.6212, 0.1035, 0.6212, 0.1035, 0.6212, 0.1029, 0.613, 0.1064, 0.6127, 0.09829, 0.6207, 0.1032, 0.6207, 0.1032, 0.6206, 0.1032, 0.6206, 0.1032, 0.6207, 0.1032, 0.6207, 0.1032, 0.6208, 0.1032, 0.6207, 0.1033, 0.6207, 0.1032, 0.6207, 0.1032, 0.6206, 0.1032, 0.6207, 0.1031, 0.6207, 0.1032, 0.6207, 0.1032, 0.6207, 0.1033, 0.6206, 0.1032, 0.6207, 0.1032, 0.6207, 0.1032, 0.6207, 0.1031, 0.6208, 0.1032, 0.6247, 0.07141, 0.6262, 0.07141, 0.6262, 0.07291, 0.6247, 0.07291, 0.6247, 0.07141, 0.6262, 0.07141, 0.6262, 0.07291, 0.6247, 0.07291, 0.6247, 0.07141, 0.6262, 0.07141, 0.6262, 0.07291, 0.6247, 0.07291, 0.6247, 0.07141, 0.6262, 0.07141, 0.6262, 0.07291, 0.6247, 0.07291, 0.6247, 0.07141, 0.6262, 0.07141, 0.6262, 0.07291, 0.6247, 0.07291, 0.6247, 0.07141, 0.6262, 0.07141, 0.6262, 0.07291, 0.6247, 0.07291, 0.6247, 0.07141, 0.6262, 0.07141, 0.6262, 0.07291, 0.6247, 0.07291, 0.6247, 0.07141, 0.6262, 0.07141, 0.6262, 0.07291, 0.6247, 0.07291, 0.6247, 0.07141, 0.6262, 0.07141, 0.6262, 0.07291, 0.6247, 0.07291, 0.6247, 0.07141, 0.6262, 0.07141, 0.6262, 0.07291, 0.6247, 0.07291, 0.6247, 0.07141, 0.6262, 0.07141, 0.6262, 0.07291, 0.6247, 0.07291, 0.6247, 0.07141, 0.6262, 0.07141, 0.6262, 0.07291, 0.6247, 0.07291, 0.6247, 0.07141, 0.6262, 0.07141, 0.6262, 0.07291, 0.6247, 0.07291, 0.6247, 0.07141, 0.6262, 0.07141, 0.6262, 0.07291, 0.6247, 0.07291, 0.6247, 0.07141, 0.6262, 0.07141, 0.6262, 0.07291, 0.6247, 0.07291, 0.6247, 0.07141, 0.6262, 0.07141, 0.6262, 0.07291, 0.6247, 0.07291, 0.6247, 0.07141, 0.6262, 0.07141, 0.6262, 0.07291, 0.6247, 0.07291, 0.6247, 0.07141, 0.6262, 0.07141, 0.6262, 0.07291, 0.6247, 0.07291, 0.6247, 0.07141, 0.6262, 0.07141, 0.6262, 0.07291, 0.6247, 0.07291, 0.6247, 0.07141, 0.6262, 0.07141, 0.6262, 0.07291, 0.6247, 0.07291, 0.6247, 0.07141, 0.6262, 0.07141, 0.6262, 0.07291, 0.6247, 0.07291, 0.6247, 0.07141, 0.6262, 0.07141, 0.6262, 0.07291, 0.6247, 0.07291, 0.6247, 0.07141, 0.6262, 0.07141, 0.6262, 0.07291, 0.6247, 0.07291, 0.6247, 0.07141, 0.6262, 0.07141, 0.6262, 0.07291, 0.6247, 0.07291, 0.6247, 0.07141, 0.6262, 0.07141, 0.6262, 0.07291, 0.6247, 0.07291, 0.6247, 0.07141, 0.6262, 0.07141, 0.6262, 0.07291, 0.6247, 0.07291, 0.6247, 0.07141, 0.6262, 0.07141, 0.6262, 0.07291, 0.6247, 0.07291, 0.6247, 0.07141, 0.6262, 0.07141, 0.6262, 0.07291, 0.6247, 0.07291, 0.6247, 0.07141, 0.6262, 0.07141, 0.6262, 0.07291, 0.6247, 0.07291, 0.6247, 0.07141, 0.6262, 0.07141, 0.6262, 0.07291, 0.6247, 0.07291, 0.6247, 0.07141, 0.6262, 0.07141, 0.6262, 0.07291, 0.6247, 0.07291, 0.6247, 0.07141, 0.6262, 0.07141, 0.6262, 0.07291, 0.6247, 0.07291, 0.6247, 0.07141, 0.6262, 0.07141, 0.6262, 0.07291, 0.6247, 0.07291, 0.6247, 0.07141, 0.6262, 0.07141, 0.6262, 0.07291, 0.6247, 0.07291, 0.6247, 0.07141, 0.6262, 0.07141, 0.6262, 0.07291, 0.6247, 0.07291, 0.6247, 0.07141, 0.6262, 0.07141, 0.6262, 0.07291, 0.6247, 0.07291, 0.6247, 0.07141, 0.6262, 0.07141, 0.6262, 0.07291, 0.6247, 0.07291, 0.6247, 0.07141, 0.6262, 0.07141, 0.6262, 0.07291, 0.6247, 0.07291, 0.6247, 0.07141, 0.6262, 0.07141, 0.6262, 0.07291, 0.6247, 0.07291, 0.6247, 0.07141, 0.6262, 0.07141, 0.6262, 0.07291, 0.6247, 0.07291, 0.6247, 0.07141, 0.6262, 0.07141, 0.6262, 0.07291, 0.6247, 0.07291, 0.6247, 0.07141, 0.6262, 0.07141, 0.6262, 0.07291, 0.6247, 0.07291, 0.6247, 0.07141, 0.6262, 0.07141, 0.6262, 0.07291, 0.6247, 0.07291, 0.6247, 0.07141, 0.6262, 0.07141, 0.6262, 0.07291, 0.6247, 0.07291, 0.6247, 0.07141, 0.6262, 0.07141, 0.6262, 0.07291, 0.6247, 0.07291, 0.6247, 0.07141, 0.6262, 0.07141, 0.6262, 0.07291, 0.6247, 0.07291, 0.6247, 0.07141, 0.6262, 0.07141, 0.6262, 0.07291, 0.6247, 0.07291, 0.6247, 0.07141, 0.6262, 0.07141, 0.6262, 0.07291, 0.6247, 0.07291, 0.6247, 0.07141, 0.6262, 0.07141, 0.6262, 0.07291, 0.6247, 0.07291, 0.6247, 0.07141, 0.6262, 0.07141, 0.6262, 0.07291, 0.6247, 0.07291, 0.6247, 0.07141, 0.6262, 0.07141, 0.6262, 0.07291, 0.6247, 0.07291, 0.6247, 0.07141, 0.6262, 0.07141, 0.6262, 0.07291, 0.6247, 0.07291, 0.6247, 0.07141, 0.6262, 0.07141, 0.6262, 0.07291, 0.6247, 0.07291, 0.6247, 0.07141, 0.6262, 0.07141, 0.6262, 0.07291, 0.6247, 0.07291, 0.6247, 0.07141, 0.6262, 0.07141, 0.6262, 0.07291, 0.6247, 0.07291, 0.6247, 0.07141, 0.6262, 0.07141, 0.6262, 0.07291, 0.6247, 0.07291, 0.6247, 0.07141, 0.6262, 0.07141, 0.6262, 0.07291, 0.6247, 0.07291, 0.6247, 0.07141, 0.6262, 0.07141, 0.6262, 0.07291, 0.6247, 0.07291, 0.6247, 0.07141, 0.6262, 0.07141, 0.6262, 0.07291, 0.6247, 0.07291, 0.6247, 0.07141, 0.6262, 0.07141, 0.6262, 0.07291, 0.6247, 0.07291, 0.6247, 0.07141, 0.6262, 0.07141, 0.6262, 0.07291, 0.6247, 0.07291, 0.6247, 0.07141, 0.6262, 0.07141, 0.6262, 0.07291, 0.6247, 0.07291, 0.6247, 0.07141, 0.6262, 0.07141, 0.6262, 0.07291, 0.6247, 0.07291, 0.6247, 0.07141, 0.6262, 0.07141, 0.6262, 0.07291, 0.6247, 0.07291, 0.6247, 0.07141, 0.6262, 0.07141, 0.6262, 0.07291, 0.6247, 0.07291, 0.6247, 0.07141, 0.6262, 0.07141, 0.6262, 0.07291, 0.6247, 0.07291, 0.6247, 0.07141, 0.6262, 0.07141, 0.6262, 0.07291, 0.6247, 0.07291, 0.6247, 0.07141, 0.6262, 0.07141, 0.6262, 0.07291, 0.6247, 0.07291, 0.6247, 0.07141, 0.6262, 0.07141, 0.6262, 0.07291, 0.6247, 0.07291, 0.6247, 0.07141, 0.6262, 0.07141, 0.6262, 0.07291, 0.6247, 0.07291, 0.6247, 0.07141, 0.6262, 0.07141, 0.6262, 0.07291, 0.6247, 0.07291, 0.6247, 0.07141, 0.6262, 0.07141, 0.6262, 0.07291, 0.6247, 0.07291, 0.6247, 0.07141, 0.6262, 0.07141, 0.6262, 0.07291, 0.6247, 0.07291, 0.6247, 0.07141, 0.6262, 0.07141, 0.6262, 0.07291, 0.6247, 0.07291, 0.6247, 0.07141, 0.6262, 0.07141, 0.6262, 0.07291, 0.6247, 0.07291, 0.08299, 0.9135, 0.1253, 0.9009, 0.1076, 0.9261, 0.08689, 0.8912])
_ca = me_plane_002.color_attributes.new('Col', 'BYTE_COLOR', 'CORNER')
_ca.data.foreach_set('color', [1.0, 1.0, 1.0, 1.0, 1.0, 1.0, 1.0, 1.0, 1.0, 1.0, 1.0, 1.0, 1.0, 1.0, 1.0, 1.0, 0.6038, 0.6038, 0.6038, 1.0, 0.4508, 0.4508, 0.4508, 1.0, 1.0, 1.0, 1.0, 1.0, 1.0, 1.0, 1.0, 1.0, 0.5395, 0.5395, 0.5395, 1.0, 0.15, 0.15, 0.15, 1.0, 0.15, 0.15, 0.15, 1.0, 1.0, 1.0, 1.0, 1.0, 1.0, 1.0, 1.0, 1.0, 0.15, 0.15, 0.15, 1.0, 0.15, 0.15, 0.15, 1.0, 1.0, 1.0, 1.0, 1.0, 0.4508, 0.4508, 0.4508, 1.0, 0.5647, 0.5647, 0.5647, 1.0, 1.0, 1.0, 1.0, 1.0, 1.0, 1.0, 1.0, 1.0, 0.4072, 0.4072, 0.4072, 1.0, 0.4851, 0.4851, 0.4851, 1.0, 1.0, 1.0, 1.0, 1.0, 1.0, 1.0, 1.0, 1.0, 1.0, 1.0, 1.0, 1.0, 1.0, 1.0, 1.0, 1.0, 1.0, 1.0, 1.0, 1.0, 1.0, 1.0, 1.0, 1.0, 1.0, 1.0, 1.0, 1.0, 0.15, 0.15, 0.15, 1.0, 0.15, 0.15, 0.15, 1.0, 0.5395, 0.5395, 0.5395, 1.0, 0.15, 0.15, 0.15, 1.0, 1.0, 1.0, 1.0, 1.0, 1.0, 1.0, 1.0, 1.0, 0.15, 0.15, 0.15, 1.0, 0.15, 0.15, 0.15, 1.0, 1.0, 1.0, 1.0, 1.0, 1.0, 1.0, 1.0, 1.0, 0.15, 0.15, 0.15, 1.0, 1.0, 1.0, 1.0, 1.0, 1.0, 1.0, 1.0, 1.0, 1.0, 1.0, 1.0, 1.0, 1.0, 1.0, 1.0, 1.0, 0.552, 0.552, 0.552, 1.0, 0.5395, 0.5395, 0.5395, 1.0, 1.0, 1.0, 1.0, 1.0, 1.0, 1.0, 1.0, 1.0, 0.15, 0.15, 0.15, 1.0, 0.552, 0.552, 0.552, 1.0, 1.0, 1.0, 1.0, 1.0, 0.15, 0.15, 0.15, 1.0, 0.4179, 0.4179, 0.4179, 1.0, 0.15, 0.15, 0.15, 1.0, 0.15, 0.15, 0.15, 1.0, 1.0, 1.0, 1.0, 1.0, 1.0, 1.0, 1.0, 1.0, 1.0, 1.0, 1.0, 1.0, 1.0, 1.0, 1.0, 1.0, 1.0, 1.0, 1.0, 1.0, 1.0, 1.0, 1.0, 1.0, 0.15, 0.15, 0.15, 1.0, 0.15, 0.15, 0.15, 1.0, 1.0, 1.0, 1.0, 1.0, 1.0, 1.0, 1.0, 1.0, 0.15, 0.15, 0.15, 1.0, 0.15, 0.15, 0.15, 1.0, 1.0, 1.0, 1.0, 1.0, 1.0, 1.0, 1.0, 1.0, 1.0, 1.0, 1.0, 1.0, 1.0, 1.0, 1.0, 1.0, 1.0, 1.0, 1.0, 1.0, 0.15, 0.15, 0.15, 1.0, 0.4397, 0.4397, 0.4397, 1.0, 1.0, 1.0, 1.0, 1.0, 0.15, 0.15, 0.15, 1.0, 0.15, 0.15, 0.15, 1.0, 1.0, 1.0, 1.0, 1.0, 1.0, 1.0, 1.0, 1.0, 0.15, 0.15, 0.15, 1.0, 0.15, 0.15, 0.15, 1.0, 1.0, 1.0, 1.0, 1.0, 1.0, 1.0, 1.0, 1.0, 0.15, 0.15, 0.15, 1.0, 0.5333, 0.5333, 0.5333, 1.0, 0.4179, 0.4179, 0.4179, 1.0, 1.0, 1.0, 1.0, 1.0, 1.0, 1.0, 1.0, 1.0, 1.0, 1.0, 1.0, 1.0, 1.0, 1.0, 1.0, 1.0, 1.0, 1.0, 1.0, 1.0, 1.0, 1.0, 1.0, 1.0, 1.0, 1.0, 1.0, 1.0, 1.0, 1.0, 1.0, 1.0, 1.0, 1.0, 1.0, 1.0, 1.0, 1.0, 1.0, 1.0, 0.4397, 0.4397, 0.4397, 1.0, 0.6038, 0.6038, 0.6038, 1.0, 1.0, 1.0, 1.0, 1.0, 1.0, 1.0, 1.0, 1.0, 1.0, 1.0, 1.0, 1.0, 1.0, 1.0, 1.0, 1.0, 1.0, 1.0, 1.0, 1.0, 1.0, 1.0, 1.0, 1.0, 1.0, 1.0, 1.0, 1.0, 1.0, 1.0, 1.0, 1.0, 1.0, 1.0, 1.0, 1.0, 1.0, 1.0, 1.0, 1.0, 0.4851, 0.4851, 0.4851, 1.0, 0.5333, 0.5333, 0.5333, 1.0, 1.0, 1.0, 1.0, 1.0, 1.0, 1.0, 1.0, 1.0, 1.0, 1.0, 1.0, 1.0, 1.0, 1.0, 1.0, 1.0, 1.0, 1.0, 1.0, 1.0, 1.0, 1.0, 1.0, 1.0, 1.0, 1.0, 1.0, 1.0, 1.0, 1.0, 1.0, 1.0, 0.1714, 0.1714, 0.1714, 1.0, 0.15, 0.15, 0.15, 1.0, 1.0, 1.0, 1.0, 1.0, 1.0, 1.0, 1.0, 1.0, 1.0, 1.0, 1.0, 1.0, 1.0, 1.0, 1.0, 1.0, 1.0, 1.0, 1.0, 1.0, 1.0, 1.0, 1.0, 1.0, 1.0, 1.0, 1.0, 1.0, 1.0, 1.0, 1.0, 1.0, 0.15, 0.15, 0.15, 1.0, 0.1714, 0.1714, 0.1714, 1.0, 1.0, 1.0, 1.0, 1.0, 1.0, 1.0, 1.0, 1.0, 1.0, 1.0, 1.0, 1.0, 1.0, 1.0, 1.0, 1.0, 0.15, 0.15, 0.15, 1.0, 0.15, 0.15, 0.15, 1.0, 1.0, 1.0, 1.0, 1.0, 1.0, 1.0, 1.0, 1.0, 0.15, 0.15, 0.15, 1.0, 0.15, 0.15, 0.15, 1.0, 1.0, 1.0, 1.0, 1.0, 1.0, 1.0, 1.0, 1.0, 0.15, 0.15, 0.15, 1.0, 0.227, 0.227, 0.227, 1.0, 1.0, 1.0, 1.0, 1.0, 1.0, 1.0, 1.0, 1.0, 1.0, 1.0, 1.0, 1.0, 0.15, 0.15, 0.15, 1.0, 1.0, 1.0, 1.0, 1.0, 1.0, 1.0, 1.0, 1.0, 0.15, 0.15, 0.15, 1.0, 0.15, 0.15, 0.15, 1.0, 1.0, 1.0, 1.0, 1.0, 1.0, 1.0, 1.0, 1.0, 1.0, 1.0, 1.0, 1.0, 1.0, 1.0, 1.0, 1.0, 0.15, 0.15, 0.15, 1.0, 0.15, 0.15, 0.15, 1.0, 1.0, 1.0, 1.0, 1.0, 1.0, 1.0, 1.0, 1.0, 0.15, 0.15, 0.15, 1.0, 0.15, 0.15, 0.15, 1.0, 1.0, 1.0, 1.0, 1.0, 1.0, 1.0, 1.0, 1.0, 0.227, 0.227, 0.227, 1.0, 0.15, 0.15, 0.15, 1.0, 1.0, 1.0, 1.0, 1.0, 1.0, 1.0, 1.0, 1.0, 1.0, 1.0, 1.0, 1.0, 1.0, 1.0, 1.0, 1.0, 0.15, 0.15, 0.15, 1.0, 0.15, 0.15, 0.15, 1.0, 0.15, 0.15, 0.15, 1.0, 0.15, 0.15, 0.15, 1.0, 1.0, 1.0, 1.0, 1.0, 1.0, 1.0, 1.0, 1.0, 0.2918, 0.2918, 0.2918, 1.0, 1.0, 1.0, 1.0, 1.0, 1.0, 1.0, 1.0, 1.0, 0.2918, 0.2918, 0.2918, 1.0, 0.2918, 0.2918, 0.2918, 1.0, 1.0, 1.0, 1.0, 1.0, 1.0, 1.0, 1.0, 1.0, 0.2961, 0.2961, 0.2961, 1.0, 0.2918, 0.2918, 0.2918, 1.0, 1.0, 1.0, 1.0, 1.0, 1.0, 1.0, 1.0, 1.0, 0.2918, 0.2918, 0.2918, 1.0, 0.2918, 0.2918, 0.2918, 1.0, 1.0, 1.0, 1.0, 1.0, 1.0, 1.0, 1.0, 1.0, 0.2918, 0.2918, 0.2918, 1.0, 0.2918, 0.2918, 0.2918, 1.0, 1.0, 1.0, 1.0, 1.0, 1.0, 1.0, 1.0, 1.0, 0.2918, 0.2918, 0.2918, 1.0, 0.2961, 0.2961, 0.2961, 1.0, 1.0, 1.0, 1.0, 1.0, 1.0, 1.0, 1.0, 1.0, 0.2961, 0.2961, 0.2961, 1.0, 1.0, 1.0, 1.0, 1.0, 1.0, 1.0, 1.0, 1.0, 1.0, 1.0, 1.0, 1.0, 1.0, 1.0, 1.0, 1.0, 1.0, 1.0, 1.0, 1.0, 1.0, 1.0, 1.0, 1.0, 1.0, 1.0, 1.0, 1.0, 1.0, 1.0, 1.0, 1.0, 0.15, 0.15, 0.15, 1.0, 0.15, 0.15, 0.15, 1.0, 1.0, 1.0, 1.0, 1.0, 1.0, 1.0, 1.0, 1.0, 1.0, 1.0, 1.0, 1.0, 1.0, 1.0, 1.0, 1.0, 0.15, 0.15, 0.15, 1.0, 0.15, 0.15, 0.15, 1.0, 1.0, 1.0, 1.0, 1.0, 1.0, 1.0, 1.0, 1.0, 0.159, 0.159, 0.159, 1.0, 0.15, 0.15, 0.15, 1.0, 1.0, 1.0, 1.0, 1.0, 1.0, 1.0, 1.0, 1.0, 1.0, 1.0, 1.0, 1.0, 1.0, 1.0, 1.0, 1.0, 0.15, 0.15, 0.15, 1.0, 1.0, 1.0, 1.0, 1.0, 1.0, 1.0, 1.0, 1.0, 1.0, 1.0, 1.0, 1.0, 1.0, 1.0, 1.0, 1.0, 1.0, 1.0, 1.0, 1.0, 0.15, 0.15, 0.15, 1.0, 0.15, 0.15, 0.15, 1.0, 0.15, 0.15, 0.15, 1.0, 0.15, 0.15, 0.15, 1.0, 1.0, 1.0, 1.0, 1.0, 1.0, 1.0, 1.0, 1.0, 0.15, 0.15, 0.15, 1.0, 0.159, 0.159, 0.159, 1.0, 1.0, 1.0, 1.0, 1.0, 1.0, 1.0, 1.0, 1.0, 0.159, 0.159, 0.159, 1.0, 0.15, 0.15, 0.15, 1.0, 1.0, 1.0, 1.0, 1.0, 1.0, 1.0, 1.0, 1.0, 1.0, 1.0, 1.0, 1.0, 1.0, 1.0, 1.0, 1.0, 1.0, 1.0, 1.0, 1.0, 1.0, 1.0, 1.0, 1.0, 0.15, 0.15, 0.15, 1.0, 0.15, 0.15, 0.15, 1.0, 0.15, 0.15, 0.15, 1.0, 0.15, 0.15, 0.15, 1.0, 1.0, 1.0, 1.0, 1.0, 1.0, 1.0, 1.0, 1.0, 0.8388, 0.8388, 0.8388, 1.0, 0.159, 0.159, 0.159, 1.0, 1.0, 1.0, 1.0, 1.0, 1.0, 1.0, 1.0, 1.0, 0.15, 0.15, 0.15, 1.0, 0.15, 0.15, 0.15, 1.0, 0.15, 0.15, 0.15, 1.0, 0.15, 0.15, 0.15, 1.0, 1.0, 1.0, 1.0, 1.0, 1.0, 1.0, 1.0, 1.0, 0.2918, 0.2918, 0.2918, 1.0, 1.0, 1.0, 1.0, 1.0, 1.0, 1.0, 1.0, 1.0, 0.2918, 0.2918, 0.2918, 1.0, 0.2918, 0.2918, 0.2918, 1.0, 1.0, 1.0, 1.0, 1.0, 1.0, 1.0, 1.0, 1.0, 0.2918, 0.2918, 0.2918, 1.0, 0.2918, 0.2918, 0.2918, 1.0, 1.0, 1.0, 1.0, 1.0, 1.0, 1.0, 1.0, 1.0, 0.2918, 0.2918, 0.2918, 1.0, 0.2918, 0.2918, 0.2918, 1.0, 1.0, 1.0, 1.0, 1.0, 1.0, 1.0, 1.0, 1.0, 0.2918, 0.2918, 0.2918, 1.0, 0.2961, 0.2961, 0.2961, 1.0, 1.0, 1.0, 1.0, 1.0, 1.0, 1.0, 1.0, 1.0, 0.2918, 0.2918, 0.2918, 1.0, 0.2918, 0.2918, 0.2918, 1.0, 1.0, 1.0, 1.0, 1.0, 1.0, 1.0, 1.0, 1.0, 0.2918, 0.2918, 0.2918, 1.0, 1.0, 1.0, 1.0, 1.0, 1.0, 1.0, 1.0, 1.0, 1.0, 1.0, 1.0, 1.0, 1.0, 1.0, 1.0, 1.0, 1.0, 1.0, 1.0, 1.0, 1.0, 1.0, 1.0, 1.0, 1.0, 1.0, 1.0, 1.0, 1.0, 1.0, 1.0, 1.0, 0.15, 0.15, 0.15, 1.0, 1.0, 1.0, 1.0, 1.0, 1.0, 1.0, 1.0, 1.0, 0.15, 0.15, 0.15, 1.0, 0.15, 0.15, 0.15, 1.0, 1.0, 1.0, 1.0, 1.0, 1.0, 1.0, 1.0, 1.0, 0.15, 0.15, 0.15, 1.0, 1.0, 1.0, 1.0, 1.0, 0.15, 0.15, 0.15, 1.0, 0.15, 0.15, 0.15, 1.0, 1.0, 1.0, 1.0, 1.0, 1.0, 1.0, 1.0, 1.0, 0.15, 0.15, 0.15, 1.0, 0.15, 0.15, 0.15, 1.0, 1.0, 1.0, 1.0, 1.0, 0.15, 0.15, 0.15, 1.0, 1.0, 1.0, 1.0, 1.0, 1.0, 1.0, 1.0, 1.0, 0.15, 0.15, 0.15, 1.0, 0.15, 0.15, 0.15, 1.0, 1.0, 1.0, 1.0, 1.0, 1.0, 1.0, 1.0, 1.0, 0.15, 0.15, 0.15, 1.0, 1.0, 1.0, 1.0, 1.0, 0.15, 0.15, 0.15, 1.0, 0.15, 0.15, 0.15, 1.0, 1.0, 1.0, 1.0, 1.0, 1.0, 1.0, 1.0, 1.0, 0.15, 0.15, 0.15, 1.0, 0.15, 0.15, 0.15, 1.0, 1.0, 1.0, 1.0, 1.0, 1.0, 1.0, 1.0, 1.0, 1.0, 1.0, 1.0, 1.0, 1.0, 1.0, 1.0, 1.0, 1.0, 1.0, 1.0, 1.0, 1.0, 1.0, 1.0, 1.0, 0.15, 0.15, 0.15, 1.0, 0.15, 0.15, 0.15, 1.0, 1.0, 1.0, 1.0, 1.0, 1.0, 1.0, 1.0, 1.0, 0.15, 0.15, 0.15, 1.0, 0.15, 0.15, 0.15, 1.0, 1.0, 1.0, 1.0, 1.0, 0.15, 0.15, 0.15, 1.0, 1.0, 1.0, 1.0, 1.0, 1.0, 1.0, 1.0, 1.0, 0.15, 0.15, 0.15, 1.0, 1.0, 1.0, 1.0, 1.0, 1.0, 1.0, 1.0, 1.0, 1.0, 1.0, 1.0, 1.0, 1.0, 1.0, 1.0, 1.0, 0.15, 0.15, 0.15, 1.0, 1.0, 1.0, 1.0, 1.0, 1.0, 1.0, 1.0, 1.0, 0.15, 0.15, 0.15, 1.0, 1.0, 1.0, 1.0, 1.0, 1.0, 1.0, 1.0, 1.0, 1.0, 1.0, 1.0, 1.0, 1.0, 1.0, 1.0, 1.0, 1.0, 1.0, 1.0, 1.0, 1.0, 1.0, 1.0, 1.0, 1.0, 1.0, 1.0, 1.0, 1.0, 1.0, 1.0, 1.0, 1.0, 1.0, 1.0, 1.0, 1.0, 1.0, 1.0, 1.0, 1.0, 1.0, 1.0, 1.0, 1.0, 1.0, 1.0, 1.0, 1.0, 1.0, 1.0, 1.0, 1.0, 1.0, 1.0, 1.0, 1.0, 1.0, 1.0, 1.0, 1.0, 1.0, 1.0, 1.0, 1.0, 1.0, 1.0, 1.0, 1.0, 1.0, 1.0, 1.0, 1.0, 1.0, 1.0, 1.0, 1.0, 1.0, 1.0, 1.0, 0.5776, 0.5776, 0.5776, 1.0, 1.0, 1.0, 1.0, 1.0, 1.0, 1.0, 1.0, 1.0, 0.5149, 0.5149, 0.5149, 1.0, 0.4969, 0.4969, 0.4969, 1.0, 1.0, 1.0, 1.0, 1.0, 0.15, 0.15, 0.15, 1.0, 0.15, 0.15, 0.15, 1.0, 1.0, 1.0, 1.0, 1.0, 1.0, 1.0, 1.0, 1.0, 0.15, 0.15, 0.15, 1.0, 0.15, 0.15, 0.15, 1.0, 0.5149, 0.5149, 0.5149, 1.0, 1.0, 1.0, 1.0, 1.0, 1.0, 1.0, 1.0, 1.0, 0.5647, 0.5647, 0.5647, 1.0, 0.4072, 0.4072, 0.4072, 1.0, 1.0, 1.0, 1.0, 1.0, 1.0, 1.0, 1.0, 1.0, 0.3613, 0.3613, 0.3613, 1.0, 1.0, 1.0, 1.0, 1.0, 1.0, 1.0, 1.0, 1.0, 1.0, 1.0, 1.0, 1.0, 1.0, 1.0, 1.0, 1.0, 1.0, 1.0, 1.0, 1.0, 0.4969, 0.4969, 0.4969, 1.0, 0.5972, 0.5972, 0.5972, 1.0, 0.15, 0.15, 0.15, 1.0, 0.15, 0.15, 0.15, 1.0, 0.15, 0.15, 0.15, 1.0, 1.0, 1.0, 1.0, 1.0, 1.0, 1.0, 1.0, 1.0, 0.15, 0.15, 0.15, 1.0, 0.15, 0.15, 0.15, 1.0, 1.0, 1.0, 1.0, 1.0, 1.0, 1.0, 1.0, 1.0, 1.0, 1.0, 1.0, 1.0, 1.0, 1.0, 1.0, 1.0, 1.0, 1.0, 1.0, 1.0, 1.0, 1.0, 1.0, 1.0, 0.624, 0.624, 0.624, 1.0, 1.0, 1.0, 1.0, 1.0, 1.0, 1.0, 1.0, 1.0, 0.4969, 0.4969, 0.4969, 1.0, 0.15, 0.15, 0.15, 1.0, 0.15, 0.15, 0.15, 1.0, 1.0, 1.0, 1.0, 1.0, 0.624, 0.624, 0.624, 1.0, 0.4969, 0.4969, 0.4969, 1.0, 1.0, 1.0, 1.0, 1.0, 0.15, 0.15, 0.15, 1.0, 0.15, 0.15, 0.15, 1.0, 1.0, 1.0, 1.0, 1.0, 1.0, 1.0, 1.0, 1.0, 1.0, 1.0, 1.0, 1.0, 1.0, 1.0, 1.0, 1.0, 1.0, 1.0, 1.0, 1.0, 1.0, 1.0, 1.0, 1.0, 0.15, 0.15, 0.15, 1.0, 0.15, 0.15, 0.15, 1.0, 1.0, 1.0, 1.0, 1.0, 1.0, 1.0, 1.0, 1.0, 0.15, 0.15, 0.15, 1.0, 0.15, 0.15, 0.15, 1.0, 1.0, 1.0, 1.0, 1.0, 1.0, 1.0, 1.0, 1.0, 1.0, 1.0, 1.0, 1.0, 1.0, 1.0, 1.0, 1.0, 0.15, 0.15, 0.15, 1.0, 0.15, 0.15, 0.15, 1.0, 1.0, 1.0, 1.0, 1.0, 0.5776, 0.5776, 0.5776, 1.0, 0.15, 0.15, 0.15, 1.0, 0.5972, 0.5972, 0.5972, 1.0, 1.0, 1.0, 1.0, 1.0, 1.0, 1.0, 1.0, 1.0, 0.15, 0.15, 0.15, 1.0, 0.15, 0.15, 0.15, 1.0, 1.0, 1.0, 1.0, 1.0, 1.0, 1.0, 1.0, 1.0, 0.5089, 0.5089, 0.5089, 1.0, 1.0, 1.0, 1.0, 1.0, 1.0, 1.0, 1.0, 1.0, 0.4969, 0.4969, 0.4969, 1.0, 1.0, 1.0, 1.0, 1.0, 1.0, 1.0, 1.0, 1.0, 1.0, 1.0, 1.0, 1.0, 1.0, 1.0, 1.0, 1.0, 1.0, 1.0, 1.0, 1.0, 1.0, 1.0, 1.0, 1.0, 1.0, 1.0, 1.0, 1.0, 1.0, 1.0, 1.0, 1.0, 0.5776, 0.5776, 0.5776, 1.0, 1.0, 1.0, 1.0, 1.0, 1.0, 1.0, 1.0, 1.0, 0.5776, 0.5776, 0.5776, 1.0, 1.0, 1.0, 1.0, 1.0, 1.0, 1.0, 1.0, 1.0, 0.5776, 0.5776, 0.5776, 1.0, 1.0, 1.0, 1.0, 1.0, 1.0, 1.0, 1.0, 1.0, 1.0, 1.0, 1.0, 1.0, 1.0, 1.0, 1.0, 1.0, 1.0, 1.0, 1.0, 1.0, 0.3613, 0.3613, 0.3613, 1.0, 1.0, 1.0, 1.0, 1.0, 1.0, 1.0, 1.0, 1.0, 0.5089, 0.5089, 0.5089, 1.0, 1.0, 1.0, 1.0, 1.0, 1.0, 1.0, 1.0, 1.0, 1.0, 1.0, 1.0, 1.0, 1.0, 1.0, 1.0, 1.0, 0.2918, 0.2918, 0.2918, 1.0, 0.2918, 0.2918, 0.2918, 1.0, 1.0, 1.0, 1.0, 1.0, 1.0, 1.0, 1.0, 1.0, 0.2918, 0.2918, 0.2918, 1.0, 0.2918, 0.2918, 0.2918, 1.0, 1.0, 1.0, 1.0, 1.0, 1.0, 1.0, 1.0, 1.0, 0.2918, 0.2918, 0.2918, 1.0, 0.2918, 0.2918, 0.2918, 1.0, 1.0, 1.0, 1.0, 1.0, 1.0, 1.0, 1.0, 1.0, 0.2918, 0.2918, 0.2918, 1.0, 0.2918, 0.2918, 0.2918, 1.0, 1.0, 1.0, 1.0, 1.0, 1.0, 1.0, 1.0, 1.0, 0.2918, 0.2918, 0.2918, 1.0, 0.2918, 0.2918, 0.2918, 1.0, 1.0, 1.0, 1.0, 1.0, 1.0, 1.0, 1.0, 1.0, 0.2918, 0.2918, 0.2918, 1.0, 0.2918, 0.2918, 0.2918, 1.0, 1.0, 1.0, 1.0, 1.0, 1.0, 1.0, 1.0, 1.0, 1.0, 1.0, 1.0, 1.0, 1.0, 1.0, 1.0, 1.0, 1.0, 1.0, 1.0, 1.0, 1.0, 1.0, 1.0, 1.0, 1.0, 1.0, 1.0, 1.0, 1.0, 1.0, 1.0, 1.0, 1.0, 1.0, 1.0, 1.0, 1.0, 1.0, 1.0, 1.0, 0.2918, 0.2918, 0.2918, 1.0, 0.2918, 0.2918, 0.2918, 1.0, 1.0, 1.0, 1.0, 1.0, 1.0, 1.0, 1.0, 1.0, 0.2918, 0.2918, 0.2918, 1.0, 0.2918, 0.2918, 0.2918, 1.0, 1.0, 1.0, 1.0, 1.0, 1.0, 1.0, 1.0, 1.0, 0.2918, 0.2918, 0.2918, 1.0, 0.2918, 0.2918, 0.2918, 1.0, 1.0, 1.0, 1.0, 1.0, 1.0, 1.0, 1.0, 1.0, 0.2918, 0.2918, 0.2918, 1.0, 0.2918, 0.2918, 0.2918, 1.0, 1.0, 1.0, 1.0, 1.0, 1.0, 1.0, 1.0, 1.0, 0.2918, 0.2918, 0.2918, 1.0, 0.2918, 0.2918, 0.2918, 1.0, 1.0, 1.0, 1.0, 1.0, 1.0, 1.0, 1.0, 1.0, 0.2918, 0.2918, 0.2918, 1.0, 0.2918, 0.2918, 0.2918, 1.0, 1.0, 1.0, 1.0, 1.0, 1.0, 1.0, 1.0, 1.0, 1.0, 1.0, 1.0, 1.0, 1.0, 1.0, 1.0, 1.0, 1.0, 1.0, 1.0, 1.0, 1.0, 1.0, 1.0, 1.0, 1.0, 1.0, 1.0, 1.0, 1.0, 1.0, 1.0, 1.0, 1.0, 1.0, 1.0, 1.0, 1.0, 1.0, 1.0, 1.0, 0.15, 0.15, 0.15, 1.0, 0.15, 0.15, 0.15, 1.0, 1.0, 1.0, 1.0, 1.0, 1.0, 1.0, 1.0, 1.0, 1.0, 1.0, 1.0, 1.0, 1.0, 1.0, 1.0, 1.0, 1.0, 1.0, 1.0, 1.0, 1.0, 1.0, 1.0, 1.0, 1.0, 1.0, 1.0, 1.0, 1.0, 1.0, 1.0, 1.0, 0.15, 0.15, 0.15, 1.0, 0.15, 0.15, 0.15, 1.0, 1.0, 1.0, 1.0, 1.0, 1.0, 1.0, 1.0, 1.0, 0.15, 0.15, 0.15, 1.0, 0.15, 0.15, 0.15, 1.0, 0.15, 0.15, 0.15, 1.0, 0.15, 0.15, 0.15, 1.0, 1.0, 1.0, 1.0, 1.0, 1.0, 1.0, 1.0, 1.0, 0.15, 0.15, 0.15, 1.0, 0.15, 0.15, 0.15, 1.0, 1.0, 1.0, 1.0, 1.0, 1.0, 1.0, 1.0, 1.0, 1.0, 1.0, 1.0, 1.0, 1.0, 1.0, 1.0, 1.0, 0.15, 0.15, 0.15, 1.0, 0.15, 0.15, 0.15, 1.0, 0.15, 0.15, 0.15, 1.0, 0.1529, 0.1529, 0.1529, 1.0, 1.0, 1.0, 1.0, 1.0, 1.0, 1.0, 1.0, 1.0, 1.0, 1.0, 1.0, 1.0, 1.0, 1.0, 1.0, 1.0, 1.0, 1.0, 1.0, 1.0, 1.0, 1.0, 1.0, 1.0, 1.0, 1.0, 1.0, 1.0, 1.0, 1.0, 1.0, 1.0, 0.15, 0.15, 0.15, 1.0, 0.15, 0.15, 0.15, 1.0, 1.0, 1.0, 1.0, 1.0, 1.0, 1.0, 1.0, 1.0, 0.15, 0.15, 0.15, 1.0, 0.15, 0.15, 0.15, 1.0, 0.15, 0.15, 0.15, 1.0, 0.15, 0.15, 0.15, 1.0, 1.0, 1.0, 1.0, 1.0, 1.0, 1.0, 1.0, 1.0, 1.0, 1.0, 1.0, 1.0, 1.0, 1.0, 1.0, 1.0, 1.0, 1.0, 1.0, 1.0, 1.0, 1.0, 1.0, 1.0, 0.15, 0.15, 0.15, 1.0, 0.15, 0.15, 0.15, 1.0, 1.0, 1.0, 1.0, 1.0, 1.0, 1.0, 1.0, 1.0, 1.0, 1.0, 1.0, 1.0, 1.0, 1.0, 1.0, 1.0, 0.1529, 0.1529, 0.1529, 1.0, 0.15, 0.15, 0.15, 1.0, 0.521, 0.521, 0.521, 1.0, 0.6514, 0.6514, 0.6514, 1.0, 0.15, 0.15, 0.15, 1.0, 0.15, 0.15, 0.15, 1.0, 0.5395, 0.5395, 0.5395, 1.0, 0.552, 0.552, 0.552, 1.0, 0.15, 0.15, 0.15, 1.0, 0.15, 0.15, 0.15, 1.0, 0.5395, 0.5395, 0.5395, 1.0, 0.521, 0.521, 0.521, 1.0, 0.15, 0.15, 0.15, 1.0, 0.1529, 0.1529, 0.1529, 1.0, 0.6514, 0.6514, 0.6514, 1.0, 0.5711, 0.5711, 0.5711, 1.0, 0.15, 0.15, 0.15, 1.0, 0.15, 0.15, 0.15, 1.0, 0.552, 0.552, 0.552, 1.0, 0.5395, 0.5395, 0.5395, 1.0, 0.1529, 0.1529, 0.1529, 1.0, 0.15, 0.15, 0.15, 1.0, 0.15, 0.15, 0.15, 1.0, 0.15, 0.15, 0.15, 1.0, 0.5149, 0.5149, 0.5149, 1.0, 0.6654, 0.6654, 0.6654, 1.0, 0.6654, 0.6654, 0.6654, 1.0, 0.5149, 0.5149, 0.5149, 1.0, 1.0, 1.0, 1.0, 1.0, 1.0, 1.0, 1.0, 1.0, 0.7305, 0.7305, 0.7305, 1.0, 0.7157, 0.7157, 0.7157, 1.0, 0.6105, 0.6105, 0.6105, 1.0, 0.5647, 0.5647, 0.5647, 1.0, 0.5647, 0.5647, 0.5647, 1.0, 0.6105, 0.6105, 0.6105, 1.0, 0.5395, 0.5395, 0.5395, 1.0, 0.552, 0.552, 0.552, 1.0, 0.15, 0.15, 0.15, 1.0, 0.15, 0.15, 0.15, 1.0, 0.4851, 0.4851, 0.4851, 1.0, 0.5583, 0.5583, 0.5583, 1.0, 0.5583, 0.5583, 0.5583, 1.0, 0.4851, 0.4851, 0.4851, 1.0, 1.0, 1.0, 1.0, 1.0, 1.0, 1.0, 1.0, 1.0, 0.7379, 0.7379, 0.7379, 1.0, 0.624, 0.624, 0.624, 1.0, 0.6038, 0.6038, 0.6038, 1.0, 0.6038, 0.6038, 0.6038, 1.0, 0.6038, 0.6038, 0.6038, 1.0, 0.6038, 0.6038, 0.6038, 1.0, 0.5711, 0.5711, 0.5711, 1.0, 0.6514, 0.6514, 0.6514, 1.0, 0.15, 0.15, 0.15, 1.0, 0.15, 0.15, 0.15, 1.0, 0.521, 0.521, 0.521, 1.0, 0.5149, 0.5149, 0.5149, 1.0, 0.5149, 0.5149, 0.5149, 1.0, 0.521, 0.521, 0.521, 1.0, 1.0, 1.0, 1.0, 1.0, 1.0, 1.0, 1.0, 1.0, 0.7157, 0.7157, 0.7157, 1.0, 0.7231, 0.7231, 0.7231, 1.0, 0.624, 0.624, 0.624, 1.0, 0.6105, 0.6105, 0.6105, 1.0, 0.6105, 0.6105, 0.6105, 1.0, 0.624, 0.624, 0.624, 1.0, 0.521, 0.521, 0.521, 1.0, 0.5395, 0.5395, 0.5395, 1.0, 0.15, 0.15, 0.15, 1.0, 0.15, 0.15, 0.15, 1.0, 0.6654, 0.6654, 0.6654, 1.0, 0.4851, 0.4851, 0.4851, 1.0, 0.5149, 0.5149, 0.5149, 1.0, 0.6654, 0.6654, 0.6654, 1.0, 1.0, 1.0, 1.0, 1.0, 1.0, 1.0, 1.0, 1.0, 0.624, 0.624, 0.624, 1.0, 1.0, 1.0, 1.0, 1.0, 0.6724, 0.6724, 0.6724, 1.0, 0.6038, 0.6038, 0.6038, 1.0, 0.6038, 0.6038, 0.6038, 1.0, 0.6724, 0.6724, 0.6724, 1.0, 0.552, 0.552, 0.552, 1.0, 0.5395, 0.5395, 0.5395, 1.0, 0.15, 0.15, 0.15, 1.0, 0.15, 0.15, 0.15, 1.0, 0.5583, 0.5583, 0.5583, 1.0, 0.521, 0.521, 0.521, 1.0, 0.521, 0.521, 0.521, 1.0, 0.5583, 0.5583, 0.5583, 1.0, 1.0, 1.0, 1.0, 1.0, 1.0, 1.0, 1.0, 1.0, 0.7231, 0.7231, 0.7231, 1.0, 0.7379, 0.7379, 0.7379, 1.0, 0.6038, 0.6038, 0.6038, 1.0, 0.624, 0.624, 0.624, 1.0, 0.624, 0.624, 0.624, 1.0, 0.6038, 0.6038, 0.6038, 1.0, 0.6514, 0.6514, 0.6514, 1.0, 0.521, 0.521, 0.521, 1.0, 1.0, 1.0, 1.0, 1.0, 1.0, 1.0, 1.0, 1.0, 0.7379, 0.7379, 0.7379, 1.0, 0.7231, 0.7231, 0.7231, 1.0, 1.0, 1.0, 1.0, 1.0, 1.0, 1.0, 1.0, 1.0, 1.0, 1.0, 1.0, 1.0, 0.624, 0.624, 0.624, 1.0, 1.0, 1.0, 1.0, 1.0, 1.0, 1.0, 1.0, 1.0, 0.7231, 0.7231, 0.7231, 1.0, 0.7157, 0.7157, 0.7157, 1.0, 1.0, 1.0, 1.0, 1.0, 1.0, 1.0, 1.0, 1.0, 0.624, 0.624, 0.624, 1.0, 0.7379, 0.7379, 0.7379, 1.0, 1.0, 1.0, 1.0, 1.0, 1.0, 1.0, 1.0, 1.0, 0.7157, 0.7157, 0.7157, 1.0, 0.7305, 0.7305, 0.7305, 1.0, 0.5333, 0.5333, 0.5333, 1.0, 0.15, 0.15, 0.15, 1.0, 0.15, 0.15, 0.15, 1.0, 0.5906, 0.5906, 0.5906, 1.0, 0.5149, 0.5149, 0.5149, 1.0, 0.15, 0.15, 0.15, 1.0, 0.15, 0.15, 0.15, 1.0, 0.6654, 0.6654, 0.6654, 1.0, 0.5149, 0.5149, 0.5149, 1.0, 0.15, 0.15, 0.15, 1.0, 0.15, 0.15, 0.15, 1.0, 0.5333, 0.5333, 0.5333, 1.0, 0.5972, 0.5972, 0.5972, 1.0, 0.15, 0.15, 0.15, 1.0, 0.15, 0.15, 0.15, 1.0, 0.5149, 0.5149, 0.5149, 1.0, 0.7682, 0.7682, 0.7682, 1.0, 1.0, 1.0, 1.0, 1.0, 1.0, 1.0, 1.0, 1.0, 0.7605, 0.7605, 0.7605, 1.0, 0.15, 0.15, 0.15, 1.0, 0.521, 0.521, 0.521, 1.0, 0.4851, 0.4851, 0.4851, 1.0, 0.15, 0.15, 0.15, 1.0, 0.7157, 0.7157, 0.7157, 1.0, 0.855, 0.855, 0.855, 1.0, 1.0, 1.0, 1.0, 1.0, 1.0, 1.0, 1.0, 1.0, 0.15, 0.15, 0.15, 1.0, 0.4851, 0.4851, 0.4851, 1.0, 0.6038, 0.6038, 0.6038, 1.0, 0.15, 0.15, 0.15, 1.0, 0.6867, 0.6867, 0.6867, 1.0, 0.8632, 0.8632, 0.8632, 1.0, 0.6939, 0.6939, 0.6939, 1.0, 0.7305, 0.7305, 0.7305, 1.0, 0.8148, 0.8148, 0.8148, 1.0, 0.7157, 0.7157, 0.7157, 1.0, 1.0, 1.0, 1.0, 1.0, 1.0, 1.0, 1.0, 1.0, 0.5089, 0.5089, 0.5089, 1.0, 0.15, 0.15, 0.15, 1.0, 0.15, 0.15, 0.15, 1.0, 0.5149, 0.5149, 0.5149, 1.0, 0.624, 0.624, 0.624, 1.0, 0.7605, 0.7605, 0.7605, 1.0, 1.0, 1.0, 1.0, 1.0, 0.5149, 0.5149, 0.5149, 1.0, 0.855, 0.855, 0.855, 1.0, 0.8228, 0.8228, 0.8228, 1.0, 1.0, 1.0, 1.0, 1.0, 1.0, 1.0, 1.0, 1.0, 0.15, 0.15, 0.15, 1.0, 0.5333, 0.5333, 0.5333, 1.0, 0.521, 0.521, 0.521, 1.0, 0.15, 0.15, 0.15, 1.0, 0.7305, 0.7305, 0.7305, 1.0, 0.6939, 0.6939, 0.6939, 1.0, 0.7682, 0.7682, 0.7682, 1.0, 0.6038, 0.6038, 0.6038, 1.0, 1.0, 1.0, 1.0, 1.0, 0.7231, 0.7231, 0.7231, 1.0, 0.7157, 0.7157, 0.7157, 1.0, 1.0, 1.0, 1.0, 1.0, 0.5149, 0.5149, 0.5149, 1.0, 0.7305, 0.7305, 0.7305, 1.0, 0.8632, 0.8632, 0.8632, 1.0, 0.6867, 0.6867, 0.6867, 1.0, 0.7305, 0.7305, 0.7305, 1.0, 0.6654, 0.6654, 0.6654, 1.0, 0.5149, 0.5149, 0.5149, 1.0, 0.7758, 0.7758, 0.7758, 1.0, 0.8632, 0.8632, 0.8632, 1.0, 1.0, 1.0, 1.0, 1.0, 1.0, 1.0, 1.0, 1.0, 0.6939, 0.6939, 0.6939, 1.0, 0.7011, 0.7011, 0.7011, 1.0, 0.5972, 0.5972, 0.5972, 1.0, 0.5149, 0.5149, 0.5149, 1.0, 0.6376, 0.6376, 0.6376, 1.0, 0.7605, 0.7605, 0.7605, 1.0, 1.0, 1.0, 1.0, 1.0, 1.0, 1.0, 1.0, 1.0, 0.7305, 0.7305, 0.7305, 1.0, 0.7758, 0.7758, 0.7758, 1.0, 0.5149, 0.5149, 0.5149, 1.0, 0.5333, 0.5333, 0.5333, 1.0, 0.7011, 0.7011, 0.7011, 1.0, 0.6939, 0.6939, 0.6939, 1.0, 1.0, 1.0, 1.0, 1.0, 1.0, 1.0, 1.0, 1.0, 0.7682, 0.7682, 0.7682, 1.0, 0.6376, 0.6376, 0.6376, 1.0, 0.5149, 0.5149, 0.5149, 1.0, 0.6654, 0.6654, 0.6654, 1.0, 1.0, 1.0, 1.0, 1.0, 0.7305, 0.7305, 0.7305, 1.0, 1.0, 1.0, 1.0, 1.0, 1.0, 1.0, 1.0, 1.0, 0.8632, 0.8632, 0.8632, 1.0, 0.7011, 0.7011, 0.7011, 1.0, 0.5333, 0.5333, 0.5333, 1.0, 0.5906, 0.5906, 0.5906, 1.0, 0.7011, 0.7011, 0.7011, 1.0, 0.15, 0.15, 0.15, 1.0, 0.15, 0.15, 0.15, 1.0, 0.6038, 0.6038, 0.6038, 1.0, 0.5149, 0.5149, 0.5149, 1.0, 0.15, 0.15, 0.15, 1.0, 0.521, 0.521, 0.521, 1.0, 0.5333, 0.5333, 0.5333, 1.0, 0.15, 0.15, 0.15, 1.0, 0.15, 0.15, 0.15, 1.0, 0.15, 0.15, 0.15, 1.0, 0.5089, 0.5089, 0.5089, 1.0, 0.5906, 0.5906, 0.5906, 1.0, 0.7231, 0.7231, 0.7231, 1.0, 0.7084, 0.7084, 0.7084, 1.0, 0.8469, 0.8469, 0.8469, 1.0, 0.7157, 0.7157, 0.7157, 1.0, 0.15, 0.15, 0.15, 1.0, 0.6038, 0.6038, 0.6038, 1.0, 0.521, 0.521, 0.521, 1.0, 0.15, 0.15, 0.15, 1.0, 0.855, 0.855, 0.855, 1.0, 0.7011, 0.7011, 0.7011, 1.0, 0.6038, 0.6038, 0.6038, 1.0, 0.8228, 0.8228, 0.8228, 1.0, 0.15, 0.15, 0.15, 1.0, 0.15, 0.15, 0.15, 1.0, 0.6654, 0.6654, 0.6654, 1.0, 0.6038, 0.6038, 0.6038, 1.0, 0.8148, 0.8148, 0.8148, 1.0, 0.7605, 0.7605, 0.7605, 1.0, 0.7084, 0.7084, 0.7084, 1.0, 0.7157, 0.7157, 0.7157, 1.0, 0.7157, 0.7157, 0.7157, 1.0, 0.8469, 0.8469, 0.8469, 1.0, 0.7011, 0.7011, 0.7011, 1.0, 0.855, 0.855, 0.855, 1.0, 0.8228, 0.8228, 0.8228, 1.0, 0.6038, 0.6038, 0.6038, 1.0, 0.7605, 0.7605, 0.7605, 1.0, 0.8148, 0.8148, 0.8148, 1.0, 0.6038, 0.6038, 0.6038, 1.0, 0.7682, 0.7682, 0.7682, 1.0, 0.7605, 0.7605, 0.7605, 1.0, 0.624, 0.624, 0.624, 1.0, 0.6654, 0.6654, 0.6654, 1.0, 0.15, 0.15, 0.15, 1.0, 0.1529, 0.1529, 0.1529, 1.0, 0.5149, 0.5149, 0.5149, 1.0, 0.8963, 0.8963, 0.8963, 1.0, 1.0, 1.0, 1.0, 1.0, 1.0, 1.0, 1.0, 1.0, 0.8469, 0.8469, 0.8469, 1.0, 0.15, 0.15, 0.15, 1.0, 0.5583, 0.5583, 0.5583, 1.0, 0.6514, 0.6514, 0.6514, 1.0, 0.15, 0.15, 0.15, 1.0, 1.0, 1.0, 1.0, 1.0, 1.0, 1.0, 1.0, 1.0, 1.0, 1.0, 1.0, 1.0, 1.0, 1.0, 1.0, 1.0, 0.15, 0.15, 0.15, 1.0, 0.4969, 0.4969, 0.4969, 1.0, 0.5271, 0.5271, 0.5271, 1.0, 0.15, 0.15, 0.15, 1.0, 0.8879, 0.8879, 0.8879, 1.0, 1.0, 1.0, 1.0, 1.0, 1.0, 1.0, 1.0, 1.0, 0.8963, 0.8963, 0.8963, 1.0, 0.15, 0.15, 0.15, 1.0, 0.4508, 0.4508, 0.4508, 1.0, 0.5583, 0.5583, 0.5583, 1.0, 0.15, 0.15, 0.15, 1.0, 0.8469, 0.8469, 0.8469, 1.0, 1.0, 1.0, 1.0, 1.0, 1.0, 1.0, 1.0, 1.0, 1.0, 1.0, 1.0, 1.0, 0.15, 0.15, 0.15, 1.0, 0.5647, 0.5647, 0.5647, 1.0, 0.4969, 0.4969, 0.4969, 1.0, 0.15, 0.15, 0.15, 1.0, 1.0, 1.0, 1.0, 1.0, 1.0, 1.0, 1.0, 1.0, 1.0, 1.0, 1.0, 1.0, 0.8879, 0.8879, 0.8879, 1.0, 0.7011, 0.7011, 0.7011, 1.0, 0.5906, 0.5906, 0.5906, 1.0, 0.5089, 0.5089, 0.5089, 1.0, 0.6038, 0.6038, 0.6038, 1.0, 0.7605, 0.7605, 0.7605, 1.0, 0.5149, 0.5149, 0.5149, 1.0, 0.6038, 0.6038, 0.6038, 1.0, 0.7084, 0.7084, 0.7084, 1.0, 0.6038, 0.6038, 0.6038, 1.0, 0.5089, 0.5089, 0.5089, 1.0, 0.5149, 0.5149, 0.5149, 1.0, 0.7605, 0.7605, 0.7605, 1.0, 0.8469, 0.8469, 0.8469, 1.0, 0.6654, 0.6654, 0.6654, 1.0, 0.5906, 0.5906, 0.5906, 1.0, 0.7011, 0.7011, 0.7011, 1.0, 0.7084, 0.7084, 0.7084, 1.0, 0.6038, 0.6038, 0.6038, 1.0, 0.6654, 0.6654, 0.6654, 1.0, 0.8469, 0.8469, 0.8469, 1.0, 0.5271, 0.5271, 0.5271, 1.0, 1.0, 1.0, 1.0, 1.0, 0.8879, 0.8879, 0.8879, 1.0, 0.4508, 0.4508, 0.4508, 1.0, 0.6172, 0.6172, 0.6172, 1.0, 0.8469, 0.8469, 0.8469, 1.0, 1.0, 1.0, 1.0, 1.0, 0.5089, 0.5089, 0.5089, 1.0, 0.4508, 0.4508, 0.4508, 1.0, 0.8879, 0.8879, 0.8879, 1.0, 0.8963, 0.8963, 0.8963, 1.0, 0.5583, 0.5583, 0.5583, 1.0, 0.4969, 0.4969, 0.4969, 1.0, 1.0, 1.0, 1.0, 1.0, 1.0, 1.0, 1.0, 1.0, 0.5271, 0.5271, 0.5271, 1.0, 0.5583, 0.5583, 0.5583, 1.0, 0.8963, 0.8963, 0.8963, 1.0, 0.8469, 0.8469, 0.8469, 1.0, 0.6172, 0.6172, 0.6172, 1.0, 1.0, 1.0, 1.0, 1.0, 0.7011, 0.7011, 0.7011, 1.0, 0.7011, 0.7011, 0.7011, 1.0, 1.0, 1.0, 1.0, 1.0, 1.0, 1.0, 1.0, 1.0, 1.0, 1.0, 1.0, 1.0, 0.7305, 0.7305, 0.7305, 1.0, 1.0, 1.0, 1.0, 1.0, 1.0, 1.0, 1.0, 1.0, 0.7758, 0.7758, 0.7758, 1.0, 0.7011, 0.7011, 0.7011, 1.0, 1.0, 1.0, 1.0, 1.0, 1.0, 1.0, 1.0, 1.0, 0.7011, 0.7011, 0.7011, 1.0, 0.6376, 0.6376, 0.6376, 1.0, 1.0, 1.0, 1.0, 1.0, 1.0, 1.0, 1.0, 1.0, 0.7305, 0.7305, 0.7305, 1.0, 0.7758, 0.7758, 0.7758, 1.0, 1.0, 1.0, 1.0, 1.0, 0.6038, 0.6038, 0.6038, 1.0, 0.6038, 0.6038, 0.6038, 1.0, 0.624, 0.624, 0.624, 1.0, 0.521, 0.521, 0.521, 1.0, 0.5333, 0.5333, 0.5333, 1.0, 0.5149, 0.5149, 0.5149, 1.0, 0.6867, 0.6867, 0.6867, 1.0, 0.521, 0.521, 0.521, 1.0, 0.4851, 0.4851, 0.4851, 1.0, 0.7305, 0.7305, 0.7305, 1.0, 0.6038, 0.6038, 0.6038, 1.0, 0.6038, 0.6038, 0.6038, 1.0, 0.521, 0.521, 0.521, 1.0, 0.624, 0.624, 0.624, 1.0, 0.5149, 0.5149, 0.5149, 1.0, 0.5333, 0.5333, 0.5333, 1.0, 0.521, 0.521, 0.521, 1.0, 0.6867, 0.6867, 0.6867, 1.0, 0.7305, 0.7305, 0.7305, 1.0, 0.4851, 0.4851, 0.4851, 1.0, 0.6654, 0.6654, 0.6654, 1.0, 0.15, 0.15, 0.15, 1.0, 0.15, 0.15, 0.15, 1.0, 0.5906, 0.5906, 0.5906, 1.0, 0.15, 0.15, 0.15, 1.0, 0.5271, 0.5271, 0.5271, 1.0, 0.4508, 0.4508, 0.4508, 1.0, 0.15, 0.15, 0.15, 1.0, 0.15, 0.15, 0.15, 1.0, 0.15, 0.15, 0.15, 1.0, 0.15, 0.15, 0.15, 1.0, 0.15, 0.15, 0.15, 1.0, 0.15, 0.15, 0.15, 1.0, 0.15, 0.15, 0.15, 1.0, 0.15, 0.15, 0.15, 1.0, 0.15, 0.15, 0.15, 1.0, 0.15, 0.15, 0.15, 1.0, 0.15, 0.15, 0.15, 1.0, 0.15, 0.15, 0.15, 1.0, 0.15, 0.15, 0.15, 1.0, 0.15, 0.15, 0.15, 1.0, 0.15, 0.15, 0.15, 1.0, 0.15, 0.15, 0.15, 1.0, 0.15, 0.15, 0.15, 1.0, 0.15, 0.15, 0.15, 1.0, 0.1529, 0.1529, 0.1529, 1.0, 0.15, 0.15, 0.15, 1.0, 0.15, 0.15, 0.15, 1.0, 0.8228, 0.8228, 0.8228, 1.0, 0.8148, 0.8148, 0.8148, 1.0, 1.0, 1.0, 1.0, 1.0, 1.0, 1.0, 1.0, 1.0, 0.15, 0.15, 0.15, 1.0, 0.15, 0.15, 0.15, 1.0, 1.0, 1.0, 1.0, 1.0, 1.0, 1.0, 1.0, 1.0])
me_plane_002.materials.append(mat_tikichest0)
me_plane_002.use_remesh_preserve_volume = False
me_plane_002.use_remesh_preserve_attributes = False
me_plane_002.use_mirror_vertex_groups = False
me_plane_002.use_paint_bone_selection = False
me_plane_002.use_paint_mask = True
me_plane_002.update()

# ---- objects
ob_snow = bpy.data.objects.new('snow', me_plane)
ob_chest = bpy.data.objects.new('chest', me_plane_002)

# ---- transforms, parenting, visibility, modifiers, constraints
ob_snow.location = (0.0, 0.0, 0.0)
ob_snow.scale = (0.5766, 0.5766, 0.5766)
ob_snow.lineart.crease_threshold = 0.0
ob_chest.location = (0.0, 0.0, 0.5569)
ob_chest.scale = (1.0, 1.0, 1.324)
ob_chest.lineart.crease_threshold = 0.0
_m = ob_chest.modifiers.new('EdgeSplit', 'EDGE_SPLIT')
_m.use_edge_angle = False

# ---- collection membership
col_collection_1.objects.link(ob_snow)
col_collection_1.objects.link(ob_chest)

# ---- scene / render settings (as saved in the file)
scene.frame_start = 1; scene.frame_end = 250; scene.frame_set(1)
scene.render.engine = 'BLENDER_EEVEE_NEXT'
scene.render.resolution_percentage = 50
scene.render.dither_intensity = 0.0
scene.cycles.use_denoising = False
scene.cycles.samples = 128
scene.cycles.sampling_pattern = 'TABULATED_SOBOL'
scene.cycles.use_adaptive_sampling = False
scene.cycles.use_light_tree = False
scene.cycles.blur_glossy = 0.0
scene.cycles.sample_clamp_indirect = 0.0
scene.view_settings.view_transform = 'Standard'
bpy.context.view_layer.update()

# ---- added for rendering (the .blend has no active camera and no usable light): camera, sun
cam_auto = bpy.data.cameras.new('AutoCamera')
cam_auto.lens = 50.0
cam_auto.sensor_width = 36.0
cam_auto.clip_end = 1000.0
ob_auto_camera = bpy.data.objects.new('AutoCamera', cam_auto)
scene.collection.objects.link(ob_auto_camera)
ob_auto_camera.location = (1.7173, -1.90293, 1.6863)
ob_auto_camera.rotation_euler = (1.09748, -7.21219e-08, 0.694738)
scene.camera = ob_auto_camera
light_auto_sun = bpy.data.lights.new('AutoSun', 'SUN')
light_auto_sun.energy = 3.0
light_auto_sun.angle = 0.0523599
ob_auto_sun = bpy.data.objects.new('AutoSun', light_auto_sun)
scene.collection.objects.link(ob_auto_sun)
ob_auto_sun.rotation_euler = (0.872665, 0.174533, 0.523599)
bpy.context.view_layer.update()
